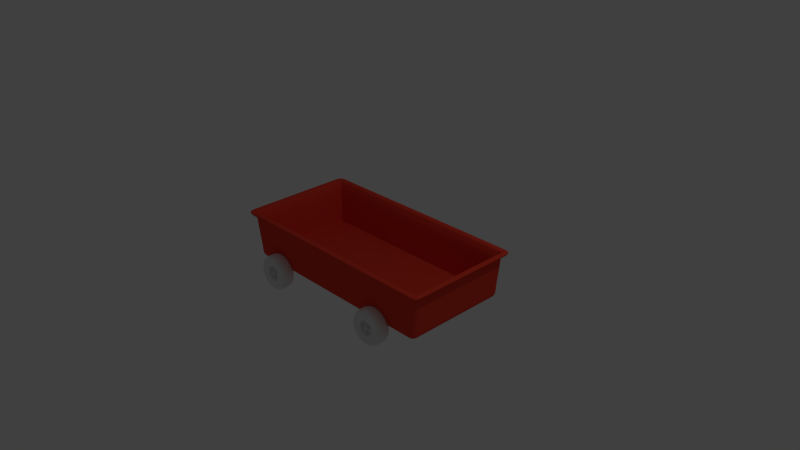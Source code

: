 # Source: wagon.blend  (saved by Blender 2.74.0; exported with 4.5.12 LTS)
import bpy
from mathutils import Matrix  # noqa: F401  (used for matrix-valued properties, if any)

bpy.ops.wm.read_factory_settings(use_empty=True)
scene = bpy.context.scene
scene.name = 'Scene'

# ---- collections
col_collection_1 = bpy.data.collections.new('Collection 1'); scene.collection.children.link(col_collection_1)

# ---- materials (node trees are filled in below, after node groups)
mat_material = bpy.data.materials.new('Material')
mat_material.alpha_threshold = 0.0
mat_material.use_transparent_shadow = False
mat_material.roughness = 0.5
mat_material.line_color = (0.0, 0.0, 0.0, 1.0)
mat_material_001 = bpy.data.materials.new('Material.001')
mat_material_001.alpha_threshold = 0.0
mat_material_001.use_transparent_shadow = False
mat_material_001.diffuse_color = (0.8, 0.05457, 0.02998, 1.0)
mat_material_001.roughness = 0.5

# ---- material node trees

# ---- world
world_world = bpy.data.worlds.new('World'); scene.world = world_world
world_world.color = (0.05088, 0.05088, 0.05088)
world_world.use_sun_shadow = False
world_world.sun_shadow_jitter_overblur = 0.0
world_world.cycles.sampling_method = 'MANUAL'
world_world.cycles.sample_map_resolution = 256

# ---- cameras
cam_camera = bpy.data.cameras.new('Camera')
cam_camera.clip_end = 100.0
cam_camera.lens = 35.0
cam_camera.sensor_width = 32.0
cam_camera.sensor_height = 18.0
cam_camera.ortho_scale = 7.314
cam_camera.dof.focus_distance = 0.0
cam_camera.dof.aperture_fstop = 128.0

# ---- lights
light_lamp = bpy.data.lights.new('Lamp', 'POINT')
light_lamp.transmission_factor = 0.0
light_lamp.cutoff_distance = 30.0
light_lamp.energy = 100.0
light_lamp.shadow_buffer_clip_start = 1.001
light_lamp.shadow_soft_size = 0.1
light_lamp.shadow_maximum_resolution = 0.006
light_lamp.use_absolute_resolution = True
light_lamp.cycles.use_multiple_importance_sampling = False

# ---- meshes
me_cylinder_009 = bpy.data.meshes.new('Cylinder.009')
me_cylinder_009.from_pydata([(-0.2378, 0.3536, -14.17), (-0.1285, 0.3363, -14.17), (-0.02997, 0.286, -14.17), (0.04825, 0.2078, -14.17), (0.09847, 0.1093, -14.17), (0.1158, 1.07e-06, -14.17), (0.09847, -0.1093, -14.17), (0.04825, -0.2078, -14.17), (-0.02997, -0.286, -14.17), (-0.1285, -0.3363, -14.17), (-0.2378, -0.3536, -14.17), (-0.3471, -0.3363, -14.17), (-0.4456, -0.286, -14.17), (-0.5238, -0.2078, -14.17), (-0.5741, -0.1093, -14.17), (-0.5914, 1.426e-06, -14.17), (-0.5741, 0.1093, -14.17), (-0.5238, 0.2078, -14.17), (-0.4456, 0.286, -14.17), (-0.3471, 0.3363, -14.17), (-0.2378, 0.3536, 0.0), (-0.1285, 0.3363, 0.0), (-0.02997, 0.286, 0.0), (0.04825, 0.2078, 0.0), (0.09847, 0.1093, 0.0), (0.1158, 1.092e-06, 0.0), (0.09847, -0.1093, 0.0), (0.04825, -0.2078, 0.0), (-0.02997, -0.286, 0.0), (-0.1285, -0.3363, 0.0), (-0.2378, -0.3536, 0.0), (-0.3471, -0.3363, 0.0), (-0.4456, -0.286, 0.0), (-0.5238, -0.2078, 0.0), (-0.5741, -0.1093, 0.0), (-0.5914, 1.448e-06, 0.0), (-0.5741, 0.1093, 0.0), (-0.5238, 0.2078, 0.0), (-0.4456, 0.286, 0.0), (-0.3471, 0.3363, 0.0), (-29.08, 0.3536, -14.17), (-28.97, 0.3363, -14.17), (-28.87, 0.286, -14.17), (-28.79, 0.2078, -14.17), (-28.74, 0.1093, -14.17), (-28.73, 1.07e-06, -14.17), (-28.74, -0.1093, -14.17), (-28.79, -0.2078, -14.17), (-28.87, -0.286, -14.17), (-28.97, -0.3363, -14.17), (-29.08, -0.3536, -14.17), (-29.19, -0.3363, -14.17), (-29.29, -0.286, -14.17), (-29.37, -0.2078, -14.17), (-29.42, -0.1093, -14.17), (-29.43, 1.426e-06, -14.17), (-29.42, 0.1093, -14.17), (-29.37, 0.2078, -14.17), (-29.29, 0.286, -14.17), (-29.19, 0.3363, -14.17), (-29.08, 0.3536, 0.0), (-28.97, 0.3363, 0.0), (-28.87, 0.286, 0.0), (-28.79, 0.2078, 0.0), (-28.74, 0.1093, 0.0), (-28.73, 1.092e-06, 0.0), (-28.74, -0.1093, 0.0), (-28.79, -0.2078, 0.0), (-28.87, -0.286, 0.0), (-28.97, -0.3363, 0.0), (-29.08, -0.3536, 0.0), (-29.19, -0.3363, 0.0), (-29.29, -0.286, 0.0), (-29.37, -0.2078, 0.0), (-29.42, -0.1093, 0.0), (-29.43, 1.448e-06, 0.0), (-29.42, 0.1093, 0.0), (-29.37, 0.2078, 0.0), (-29.29, 0.286, 0.0), (-29.19, 0.3363, 0.0)], [], [(0, 1, 2, 3, 4, 5, 6, 7, 8, 9, 10, 11, 12, 13, 14, 15, 16, 17, 18, 19), (18, 38, 39, 19), (19, 39, 20, 0), (17, 37, 38, 18), (16, 36, 37, 17), (15, 35, 36, 16), (14, 34, 35, 15), (13, 33, 34, 14), (12, 32, 33, 13), (11, 31, 32, 12), (10, 30, 31, 11), (9, 29, 30, 10), (8, 28, 29, 9), (7, 27, 28, 8), (6, 26, 27, 7), (5, 25, 26, 6), (4, 24, 25, 5), (3, 23, 24, 4), (2, 22, 23, 3), (1, 21, 22, 2), (0, 20, 21, 1), (40, 41, 42, 43, 44, 45, 46, 47, 48, 49, 50, 51, 52, 53, 54, 55, 56, 57, 58, 59), (58, 78, 79, 59), (59, 79, 60, 40), (57, 77, 78, 58), (56, 76, 77, 57), (55, 75, 76, 56), (54, 74, 75, 55), (53, 73, 74, 54), (52, 72, 73, 53), (51, 71, 72, 52), (50, 70, 71, 51), (49, 69, 70, 50), (48, 68, 69, 49), (47, 67, 68, 48), (46, 66, 67, 47), (45, 65, 66, 46), (44, 64, 65, 45), (43, 63, 64, 44), (42, 62, 63, 43), (41, 61, 62, 42), (40, 60, 61, 41)])
me_cylinder_009.use_remesh_preserve_volume = False
me_cylinder_009.use_remesh_preserve_attributes = False
me_cylinder_009.use_mirror_vertex_groups = False
me_cylinder_009.update()
me_cylinder_008 = bpy.data.meshes.new('Cylinder.008')
me_cylinder_008.from_pydata([(0.0, 1.0, -1.0), (0.309, 0.9511, -1.0), (0.5878, 0.809, -1.0), (0.809, 0.5878, -1.0), (0.9511, 0.309, -1.0), (1.0, -4.371e-08, -1.0), (0.9511, -0.309, -1.0), (0.809, -0.5878, -1.0), (0.5878, -0.809, -1.0), (0.309, -0.9511, -1.0), (-3.258e-07, -1.0, -1.0), (-0.309, -0.9511, -1.0), (-0.5878, -0.809, -1.0), (-0.809, -0.5878, -1.0), (-0.9511, -0.309, -1.0), (-1.0, 9.656e-07, -1.0), (-0.9511, 0.309, -1.0), (-0.809, 0.5878, -1.0), (-0.5878, 0.809, -1.0), (-0.309, 0.9511, -1.0), (-1.128e-08, 1.081, -0.4895), (0.3342, 1.028, -0.4895), (0.6356, 0.8749, -0.4895), (0.8749, 0.6356, -0.4895), (1.028, 0.3342, -0.4895), (1.081, -6.793e-08, -0.4895), (1.028, -0.3342, -0.4895), (0.8749, -0.6356, -0.4895), (0.6356, -0.8749, -0.4895), (0.3342, -1.028, -0.4895), (-3.637e-07, -1.081, -0.4895), (-0.3342, -1.028, -0.4895), (-0.6356, -0.8749, -0.4895), (-0.8749, -0.6356, -0.4895), (-1.028, -0.3342, -0.4895), (-1.081, 1.024e-06, -0.4895), (-1.028, 0.3342, -0.4895), (-0.8749, 0.6356, -0.4895), (-0.6356, 0.8749, -0.4895), (-0.3342, 1.028, -0.4895), (9.202e-09, 0.8417, -1.165), (0.2601, 0.8005, -1.165), (0.4947, 0.6809, -1.165), (0.6809, 0.4947, -1.165), (0.8005, 0.2601, -1.165), (0.8417, 1.438e-08, -1.165), (0.8005, -0.2601, -1.165), (0.6809, -0.4947, -1.165), (0.4947, -0.6809, -1.165), (0.2601, -0.8005, -1.165), (-2.65e-07, -0.8417, -1.165), (-0.2601, -0.8005, -1.165), (-0.4947, -0.6809, -1.165), (-0.6809, -0.4947, -1.165), (-0.8005, -0.2601, -1.165), (-0.8417, 8.639e-07, -1.165), (-0.8005, 0.2601, -1.165), (-0.6809, 0.4947, -1.165), (-0.4947, 0.6809, -1.165), (-0.2601, 0.8005, -1.165), (2.352e-08, 0.5509, -0.967), (0.1702, 0.524, -0.967), (0.3238, 0.4457, -0.967), (0.4457, 0.3238, -0.967), (0.524, 0.1702, -0.967), (0.5509, 1.116e-07, -0.967), (0.524, -0.1702, -0.967), (0.4457, -0.3238, -0.967), (0.3238, -0.4457, -0.967), (0.1702, -0.524, -0.967), (-1.56e-07, -0.5509, -0.967), (-0.1702, -0.524, -0.967), (-0.3238, -0.4457, -0.967), (-0.4457, -0.3238, -0.967), (-0.524, -0.1702, -0.967), (-0.5509, 6.676e-07, -0.967), (-0.524, 0.1702, -0.967), (-0.4457, 0.3238, -0.967), (-0.3238, 0.4457, -0.967), (-0.1702, 0.524, -0.967), (-1.128e-08, 1.081, -5.96e-08), (0.3342, 1.028, -5.96e-08), (0.6356, 0.8749, -5.96e-08), (0.8749, 0.6356, -2.98e-08), (1.028, 0.3342, -2.98e-08), (1.081, -7.178e-08, 0.0), (1.028, -0.3342, 2.98e-08), (0.8749, -0.6356, 2.98e-08), (0.6356, -0.8749, 5.96e-08), (0.3342, -1.028, 5.96e-08), (-3.637e-07, -1.081, 5.96e-08), (-0.3342, -1.028, 5.96e-08), (-0.6356, -0.8749, 5.96e-08), (-0.8749, -0.6356, 2.98e-08), (-1.028, -0.3342, 2.98e-08), (-1.081, 1.02e-06, 0.0), (-1.028, 0.3342, -2.98e-08), (-0.8749, 0.6356, -2.98e-08), (-0.6356, 0.8749, -5.96e-08), (-0.3342, 1.028, -5.96e-08)], [], [(16, 17, 57, 56), (18, 38, 39, 19), (19, 39, 20, 0), (17, 37, 38, 18), (16, 36, 37, 17), (15, 35, 36, 16), (14, 34, 35, 15), (13, 33, 34, 14), (12, 32, 33, 13), (11, 31, 32, 12), (10, 30, 31, 11), (9, 29, 30, 10), (8, 28, 29, 9), (7, 27, 28, 8), (6, 26, 27, 7), (5, 25, 26, 6), (4, 24, 25, 5), (3, 23, 24, 4), (2, 22, 23, 3), (1, 21, 22, 2), (0, 20, 21, 1), (59, 40, 60, 79), (5, 6, 46, 45), (19, 0, 40, 59), (8, 9, 49, 48), (11, 12, 52, 51), (3, 4, 44, 43), (14, 15, 55, 54), (17, 18, 58, 57), (6, 7, 47, 46), (9, 10, 50, 49), (1, 2, 42, 41), (12, 13, 53, 52), (4, 5, 45, 44), (15, 16, 56, 55), (18, 19, 59, 58), (0, 1, 41, 40), (7, 8, 48, 47), (10, 11, 51, 50), (2, 3, 43, 42), (13, 14, 54, 53), (48, 49, 69, 68), (57, 58, 78, 77), (46, 47, 67, 66), (44, 45, 65, 64), (55, 56, 76, 75), (42, 43, 63, 62), (53, 54, 74, 73), (40, 41, 61, 60), (51, 52, 72, 71), (49, 50, 70, 69), (58, 59, 79, 78), (47, 48, 68, 67), (56, 57, 77, 76), (45, 46, 66, 65), (43, 44, 64, 63), (54, 55, 75, 74), (41, 42, 62, 61), (52, 53, 73, 72), (50, 51, 71, 70), (20, 80, 81, 21), (21, 81, 82, 22), (22, 82, 83, 23), (23, 83, 84, 24), (24, 84, 85, 25), (25, 85, 86, 26), (26, 86, 87, 27), (27, 87, 88, 28), (28, 88, 89, 29), (29, 89, 90, 30), (30, 90, 91, 31), (31, 91, 92, 32), (32, 92, 93, 33), (33, 93, 94, 34), (34, 94, 95, 35), (35, 95, 96, 36), (36, 96, 97, 37), (37, 97, 98, 38), (39, 99, 80, 20), (38, 98, 99, 39)])
me_cylinder_008.polygons.foreach_set('use_smooth', [True] * 80)
me_cylinder_008.use_remesh_preserve_volume = False
me_cylinder_008.use_remesh_preserve_attributes = False
me_cylinder_008.use_mirror_vertex_groups = False
me_cylinder_008.update()
me_cylinder_007 = bpy.data.meshes.new('Cylinder.007')
me_cylinder_007.from_pydata([(2.352e-08, 0.5509, -0.967), (0.1702, 0.524, -0.967), (0.3238, 0.4457, -0.967), (0.4457, 0.3238, -0.967), (0.524, 0.1702, -0.967), (0.5509, 1.116e-07, -0.967), (0.524, -0.1702, -0.967), (0.4457, -0.3238, -0.967), (0.3238, -0.4457, -0.967), (0.1702, -0.524, -0.967), (-1.56e-07, -0.5509, -0.967), (-0.1702, -0.524, -0.967), (-0.3238, -0.4457, -0.967), (-0.4457, -0.3238, -0.967), (-0.524, -0.1702, -0.967), (-0.5509, 6.676e-07, -0.967), (-0.524, 0.1702, -0.967), (-0.4457, 0.3238, -0.967), (-0.3238, 0.4457, -0.967), (-0.1702, 0.524, -0.967), (2.412e-08, 0.4697, -0.9511), (0.1451, 0.4467, -0.9511), (0.2761, 0.38, -0.9511), (0.38, 0.2761, -0.9511), (0.4467, 0.1451, -0.9511), (0.4697, 1.404e-07, -0.9511), (0.4467, -0.1451, -0.9511), (0.38, -0.2761, -0.9511), (0.2761, -0.38, -0.9511), (0.1451, -0.4467, -0.9511), (-1.289e-07, -0.4697, -0.9511), (-0.1451, -0.4467, -0.9511), (-0.2761, -0.38, -0.9511), (-0.38, -0.2761, -0.9511), (-0.4467, -0.1451, -0.9511), (-0.4697, 6.144e-07, -0.9511), (-0.4467, 0.1451, -0.9511), (-0.38, 0.2761, -0.9511), (-0.2761, 0.38, -0.9511), (-0.1451, 0.4467, -0.9511), (2.412e-08, 0.4697, -0.8159), (0.1451, 0.4467, -0.8159), (0.2761, 0.38, -0.8159), (0.38, 0.2761, -0.8159), (0.4467, 0.1451, -0.8159), (0.4697, 1.363e-07, -0.8159), (0.4467, -0.1451, -0.8159), (0.38, -0.2761, -0.8159), (0.2761, -0.38, -0.8159), (0.1451, -0.4467, -0.8159), (-1.289e-07, -0.4697, -0.8159), (-0.1451, -0.4467, -0.8159), (-0.2761, -0.38, -0.8159), (-0.38, -0.2761, -0.8159), (-0.4467, -0.1451, -0.8159), (-0.4697, 6.104e-07, -0.8159), (-0.4467, 0.1451, -0.8159), (-0.38, 0.2761, -0.8159), (-0.2761, 0.38, -0.8159), (-0.1451, 0.4467, -0.8159), (2.856e-08, 0.3991, -0.7403), (0.1233, 0.3795, -0.7403), (0.2346, 0.3228, -0.7403), (0.3228, 0.2346, -0.7403), (0.3795, 0.1233, -0.7403), (0.3991, 1.6e-07, -0.7403), (0.3795, -0.1233, -0.7403), (0.3228, -0.2346, -0.7403), (0.2346, -0.3228, -0.7403), (0.1233, -0.3795, -0.7403), (-1.015e-07, -0.3991, -0.7403), (-0.1233, -0.3795, -0.7403), (-0.2346, -0.3228, -0.7403), (-0.3228, -0.2346, -0.7403), (-0.3795, -0.1233, -0.7403), (-0.3991, 5.627e-07, -0.7403), (-0.3795, 0.1233, -0.7403), (-0.3228, 0.2346, -0.7403), (-0.2346, 0.3228, -0.7403), (-0.1233, 0.3795, -0.7403), (2.856e-08, 0.3991, -0.4338), (0.1233, 0.3795, -0.4338), (0.2346, 0.3228, -0.4338), (0.3228, 0.2346, -0.4338), (0.3795, 0.1233, -0.4338), (0.3991, 1.508e-07, -0.4338), (0.3795, -0.1233, -0.4338), (0.3228, -0.2346, -0.4338), (0.2346, -0.3228, -0.4338), (0.1233, -0.3795, -0.4338), (-1.015e-07, -0.3991, -0.4338), (-0.1233, -0.3795, -0.4338), (-0.2346, -0.3228, -0.4338), (-0.3228, -0.2346, -0.4338), (-0.3795, -0.1233, -0.4338), (-0.3991, 5.536e-07, -0.4338), (-0.3795, 0.1233, -0.4338), (-0.3228, 0.2346, -0.4338), (-0.2346, 0.3228, -0.4338), (-0.1233, 0.3795, -0.4338), (5.93e-08, 0.1539, -0.4338), (0.04757, 0.1464, -0.4338), (0.09049, 0.1245, -0.4338), (0.1245, 0.09049, -0.4338), (0.1464, 0.04757, -0.4338), (0.1539, 2.339e-07, -0.4338), (0.1464, -0.04757, -0.4338), (0.1245, -0.09049, -0.4338), (0.09049, -0.1245, -0.4338), (0.04757, -0.1464, -0.4338), (9.136e-09, -0.1539, -0.4338), (-0.04757, -0.1464, -0.4338), (-0.09049, -0.1245, -0.4338), (-0.1245, -0.09049, -0.4338), (-0.1464, -0.04757, -0.4338), (-0.1539, 3.893e-07, -0.4338), (-0.1464, 0.04757, -0.4338), (-0.1245, 0.09049, -0.4338), (-0.09049, 0.1245, -0.4338), (-0.04757, 0.1464, -0.4338), (5.93e-08, 0.1539, -0.5415), (0.04757, 0.1464, -0.5415), (0.09049, 0.1245, -0.5415), (0.1245, 0.09049, -0.5415), (0.1464, 0.04757, -0.5415), (0.1539, 2.371e-07, -0.5415), (0.1464, -0.04757, -0.5415), (0.1245, -0.09049, -0.5415), (0.09049, -0.1245, -0.5415), (0.04757, -0.1464, -0.5415), (9.136e-09, -0.1539, -0.5415), (-0.04757, -0.1464, -0.5415), (-0.09049, -0.1245, -0.5415), (-0.1245, -0.09049, -0.5415), (-0.1464, -0.04757, -0.5415), (-0.1539, 3.925e-07, -0.5415), (-0.1464, 0.04757, -0.5415), (-0.1245, 0.09049, -0.5415), (-0.09049, 0.1245, -0.5415), (-0.04757, 0.1464, -0.5415), (6.073e-08, 0.1165, -0.5415), (0.03599, 0.1108, -0.5415), (0.06846, 0.09422, -0.5415), (0.09422, 0.06846, -0.5415), (0.1108, 0.03599, -0.5415), (0.1165, 2.498e-07, -0.5415), (0.1108, -0.03599, -0.5415), (0.09422, -0.06846, -0.5415), (0.06846, -0.09422, -0.5415), (0.03599, -0.1108, -0.5415), (2.278e-08, -0.1165, -0.5415), (-0.03599, -0.1108, -0.5415), (-0.06846, -0.09422, -0.5415), (-0.09422, -0.06846, -0.5415), (-0.1108, -0.03599, -0.5415), (-0.1165, 3.673e-07, -0.5415), (-0.1108, 0.03599, -0.5415), (-0.09422, 0.06846, -0.5415), (-0.06846, 0.09422, -0.5415), (-0.03599, 0.1108, -0.5415), (6.073e-08, 0.1165, -0.6774), (0.03599, 0.1108, -0.6774), (0.06846, 0.09422, -0.6774), (0.09422, 0.06846, -0.6774), (0.1108, 0.03599, -0.6774), (0.1165, 2.538e-07, -0.6774), (0.1108, -0.03599, -0.6774), (0.09422, -0.06846, -0.6774), (0.06846, -0.09422, -0.6774), (0.03599, -0.1108, -0.6774), (2.278e-08, -0.1165, -0.6774), (-0.03599, -0.1108, -0.6774), (-0.06846, -0.09422, -0.6774), (-0.09422, -0.06846, -0.6774), (-0.1108, -0.03599, -0.6774), (-0.1165, 3.714e-07, -0.6774), (-0.1108, 0.03599, -0.6774), (-0.09422, 0.06846, -0.6774), (-0.06846, 0.09422, -0.6774), (-0.03599, 0.1108, -0.6774)], [], [(1, 2, 22, 21), (36, 37, 57, 56), (12, 13, 33, 32), (10, 11, 31, 30), (19, 0, 20, 39), (8, 9, 29, 28), (17, 18, 38, 37), (6, 7, 27, 26), (4, 5, 25, 24), (15, 16, 36, 35), (2, 3, 23, 22), (13, 14, 34, 33), (0, 1, 21, 20), (11, 12, 32, 31), (9, 10, 30, 29), (18, 19, 39, 38), (7, 8, 28, 27), (16, 17, 37, 36), (5, 6, 26, 25), (3, 4, 24, 23), (14, 15, 35, 34), (49, 50, 70, 69), (25, 26, 46, 45), (23, 24, 44, 43), (34, 35, 55, 54), (21, 22, 42, 41), (32, 33, 53, 52), (30, 31, 51, 50), (39, 20, 40, 59), (28, 29, 49, 48), (37, 38, 58, 57), (26, 27, 47, 46), (24, 25, 45, 44), (35, 36, 56, 55), (22, 23, 43, 42), (33, 34, 54, 53), (20, 21, 41, 40), (31, 32, 52, 51), (29, 30, 50, 49), (38, 39, 59, 58), (27, 28, 48, 47), (62, 63, 83, 82), (58, 59, 79, 78), (47, 48, 68, 67), (56, 57, 77, 76), (45, 46, 66, 65), (43, 44, 64, 63), (54, 55, 75, 74), (41, 42, 62, 61), (52, 53, 73, 72), (50, 51, 71, 70), (59, 40, 60, 79), (48, 49, 69, 68), (57, 58, 78, 77), (46, 47, 67, 66), (44, 45, 65, 64), (55, 56, 76, 75), (42, 43, 63, 62), (53, 54, 74, 73), (40, 41, 61, 60), (51, 52, 72, 71), (89, 90, 110, 109), (73, 74, 94, 93), (60, 61, 81, 80), (71, 72, 92, 91), (69, 70, 90, 89), (78, 79, 99, 98), (67, 68, 88, 87), (76, 77, 97, 96), (65, 66, 86, 85), (63, 64, 84, 83), (74, 75, 95, 94), (61, 62, 82, 81), (72, 73, 93, 92), (70, 71, 91, 90), (79, 60, 80, 99), (68, 69, 89, 88), (77, 78, 98, 97), (66, 67, 87, 86), (64, 65, 85, 84), (75, 76, 96, 95), (103, 104, 124, 123), (98, 99, 119, 118), (87, 88, 108, 107), (96, 97, 117, 116), (85, 86, 106, 105), (83, 84, 104, 103), (94, 95, 115, 114), (81, 82, 102, 101), (92, 93, 113, 112), (90, 91, 111, 110), (99, 80, 100, 119), (88, 89, 109, 108), (97, 98, 118, 117), (86, 87, 107, 106), (84, 85, 105, 104), (95, 96, 116, 115), (82, 83, 103, 102), (93, 94, 114, 113), (80, 81, 101, 100), (91, 92, 112, 111), (138, 139, 159, 158), (114, 115, 135, 134), (101, 102, 122, 121), (112, 113, 133, 132), (110, 111, 131, 130), (119, 100, 120, 139), (108, 109, 129, 128), (117, 118, 138, 137), (106, 107, 127, 126), (104, 105, 125, 124), (115, 116, 136, 135), (102, 103, 123, 122), (113, 114, 134, 133), (100, 101, 121, 120), (111, 112, 132, 131), (109, 110, 130, 129), (118, 119, 139, 138), (107, 108, 128, 127), (116, 117, 137, 136), (105, 106, 126, 125), (140, 141, 161, 160), (127, 128, 148, 147), (136, 137, 157, 156), (125, 126, 146, 145), (123, 124, 144, 143), (134, 135, 155, 154), (121, 122, 142, 141), (132, 133, 153, 152), (130, 131, 151, 150), (139, 120, 140, 159), (128, 129, 149, 148), (137, 138, 158, 157), (126, 127, 147, 146), (124, 125, 145, 144), (135, 136, 156, 155), (122, 123, 143, 142), (133, 134, 154, 153), (120, 121, 141, 140), (131, 132, 152, 151), (129, 130, 150, 149), (160, 161, 162, 163, 164, 165, 166, 167, 168, 169, 170, 171, 172, 173, 174, 175, 176, 177, 178, 179), (151, 152, 172, 171), (149, 150, 170, 169), (158, 159, 179, 178), (147, 148, 168, 167), (156, 157, 177, 176), (145, 146, 166, 165), (143, 144, 164, 163), (154, 155, 175, 174), (141, 142, 162, 161), (152, 153, 173, 172), (150, 151, 171, 170), (159, 140, 160, 179), (148, 149, 169, 168), (157, 158, 178, 177), (146, 147, 167, 166), (144, 145, 165, 164), (155, 156, 176, 175), (142, 143, 163, 162), (153, 154, 174, 173)])
me_cylinder_007.polygons.foreach_set('use_smooth', [True] * 161)
me_cylinder_007.use_remesh_preserve_volume = False
me_cylinder_007.use_remesh_preserve_attributes = False
me_cylinder_007.use_mirror_vertex_groups = False
me_cylinder_007.update()
me_cylinder_006 = bpy.data.meshes.new('Cylinder.006')
me_cylinder_006.from_pydata([(2.352e-08, 0.5509, -0.967), (0.1702, 0.524, -0.967), (0.3238, 0.4457, -0.967), (0.4457, 0.3238, -0.967), (0.524, 0.1702, -0.967), (0.5509, 1.116e-07, -0.967), (0.524, -0.1702, -0.967), (0.4457, -0.3238, -0.967), (0.3238, -0.4457, -0.967), (0.1702, -0.524, -0.967), (-1.56e-07, -0.5509, -0.967), (-0.1702, -0.524, -0.967), (-0.3238, -0.4457, -0.967), (-0.4457, -0.3238, -0.967), (-0.524, -0.1702, -0.967), (-0.5509, 6.676e-07, -0.967), (-0.524, 0.1702, -0.967), (-0.4457, 0.3238, -0.967), (-0.3238, 0.4457, -0.967), (-0.1702, 0.524, -0.967), (2.412e-08, 0.4697, -0.9511), (0.1451, 0.4467, -0.9511), (0.2761, 0.38, -0.9511), (0.38, 0.2761, -0.9511), (0.4467, 0.1451, -0.9511), (0.4697, 1.404e-07, -0.9511), (0.4467, -0.1451, -0.9511), (0.38, -0.2761, -0.9511), (0.2761, -0.38, -0.9511), (0.1451, -0.4467, -0.9511), (-1.289e-07, -0.4697, -0.9511), (-0.1451, -0.4467, -0.9511), (-0.2761, -0.38, -0.9511), (-0.38, -0.2761, -0.9511), (-0.4467, -0.1451, -0.9511), (-0.4697, 6.144e-07, -0.9511), (-0.4467, 0.1451, -0.9511), (-0.38, 0.2761, -0.9511), (-0.2761, 0.38, -0.9511), (-0.1451, 0.4467, -0.9511), (2.412e-08, 0.4697, -0.8159), (0.1451, 0.4467, -0.8159), (0.2761, 0.38, -0.8159), (0.38, 0.2761, -0.8159), (0.4467, 0.1451, -0.8159), (0.4697, 1.363e-07, -0.8159), (0.4467, -0.1451, -0.8159), (0.38, -0.2761, -0.8159), (0.2761, -0.38, -0.8159), (0.1451, -0.4467, -0.8159), (-1.289e-07, -0.4697, -0.8159), (-0.1451, -0.4467, -0.8159), (-0.2761, -0.38, -0.8159), (-0.38, -0.2761, -0.8159), (-0.4467, -0.1451, -0.8159), (-0.4697, 6.104e-07, -0.8159), (-0.4467, 0.1451, -0.8159), (-0.38, 0.2761, -0.8159), (-0.2761, 0.38, -0.8159), (-0.1451, 0.4467, -0.8159), (2.856e-08, 0.3991, -0.7403), (0.1233, 0.3795, -0.7403), (0.2346, 0.3228, -0.7403), (0.3228, 0.2346, -0.7403), (0.3795, 0.1233, -0.7403), (0.3991, 1.6e-07, -0.7403), (0.3795, -0.1233, -0.7403), (0.3228, -0.2346, -0.7403), (0.2346, -0.3228, -0.7403), (0.1233, -0.3795, -0.7403), (-1.015e-07, -0.3991, -0.7403), (-0.1233, -0.3795, -0.7403), (-0.2346, -0.3228, -0.7403), (-0.3228, -0.2346, -0.7403), (-0.3795, -0.1233, -0.7403), (-0.3991, 5.627e-07, -0.7403), (-0.3795, 0.1233, -0.7403), (-0.3228, 0.2346, -0.7403), (-0.2346, 0.3228, -0.7403), (-0.1233, 0.3795, -0.7403), (2.856e-08, 0.3991, -0.4338), (0.1233, 0.3795, -0.4338), (0.2346, 0.3228, -0.4338), (0.3228, 0.2346, -0.4338), (0.3795, 0.1233, -0.4338), (0.3991, 1.508e-07, -0.4338), (0.3795, -0.1233, -0.4338), (0.3228, -0.2346, -0.4338), (0.2346, -0.3228, -0.4338), (0.1233, -0.3795, -0.4338), (-1.015e-07, -0.3991, -0.4338), (-0.1233, -0.3795, -0.4338), (-0.2346, -0.3228, -0.4338), (-0.3228, -0.2346, -0.4338), (-0.3795, -0.1233, -0.4338), (-0.3991, 5.536e-07, -0.4338), (-0.3795, 0.1233, -0.4338), (-0.3228, 0.2346, -0.4338), (-0.2346, 0.3228, -0.4338), (-0.1233, 0.3795, -0.4338), (5.93e-08, 0.1539, -0.4338), (0.04757, 0.1464, -0.4338), (0.09049, 0.1245, -0.4338), (0.1245, 0.09049, -0.4338), (0.1464, 0.04757, -0.4338), (0.1539, 2.339e-07, -0.4338), (0.1464, -0.04757, -0.4338), (0.1245, -0.09049, -0.4338), (0.09049, -0.1245, -0.4338), (0.04757, -0.1464, -0.4338), (9.136e-09, -0.1539, -0.4338), (-0.04757, -0.1464, -0.4338), (-0.09049, -0.1245, -0.4338), (-0.1245, -0.09049, -0.4338), (-0.1464, -0.04757, -0.4338), (-0.1539, 3.893e-07, -0.4338), (-0.1464, 0.04757, -0.4338), (-0.1245, 0.09049, -0.4338), (-0.09049, 0.1245, -0.4338), (-0.04757, 0.1464, -0.4338), (5.93e-08, 0.1539, -0.5415), (0.04757, 0.1464, -0.5415), (0.09049, 0.1245, -0.5415), (0.1245, 0.09049, -0.5415), (0.1464, 0.04757, -0.5415), (0.1539, 2.371e-07, -0.5415), (0.1464, -0.04757, -0.5415), (0.1245, -0.09049, -0.5415), (0.09049, -0.1245, -0.5415), (0.04757, -0.1464, -0.5415), (9.136e-09, -0.1539, -0.5415), (-0.04757, -0.1464, -0.5415), (-0.09049, -0.1245, -0.5415), (-0.1245, -0.09049, -0.5415), (-0.1464, -0.04757, -0.5415), (-0.1539, 3.925e-07, -0.5415), (-0.1464, 0.04757, -0.5415), (-0.1245, 0.09049, -0.5415), (-0.09049, 0.1245, -0.5415), (-0.04757, 0.1464, -0.5415), (6.073e-08, 0.1165, -0.5415), (0.03599, 0.1108, -0.5415), (0.06846, 0.09422, -0.5415), (0.09422, 0.06846, -0.5415), (0.1108, 0.03599, -0.5415), (0.1165, 2.498e-07, -0.5415), (0.1108, -0.03599, -0.5415), (0.09422, -0.06846, -0.5415), (0.06846, -0.09422, -0.5415), (0.03599, -0.1108, -0.5415), (2.278e-08, -0.1165, -0.5415), (-0.03599, -0.1108, -0.5415), (-0.06846, -0.09422, -0.5415), (-0.09422, -0.06846, -0.5415), (-0.1108, -0.03599, -0.5415), (-0.1165, 3.673e-07, -0.5415), (-0.1108, 0.03599, -0.5415), (-0.09422, 0.06846, -0.5415), (-0.06846, 0.09422, -0.5415), (-0.03599, 0.1108, -0.5415), (6.073e-08, 0.1165, -0.6774), (0.03599, 0.1108, -0.6774), (0.06846, 0.09422, -0.6774), (0.09422, 0.06846, -0.6774), (0.1108, 0.03599, -0.6774), (0.1165, 2.538e-07, -0.6774), (0.1108, -0.03599, -0.6774), (0.09422, -0.06846, -0.6774), (0.06846, -0.09422, -0.6774), (0.03599, -0.1108, -0.6774), (2.278e-08, -0.1165, -0.6774), (-0.03599, -0.1108, -0.6774), (-0.06846, -0.09422, -0.6774), (-0.09422, -0.06846, -0.6774), (-0.1108, -0.03599, -0.6774), (-0.1165, 3.714e-07, -0.6774), (-0.1108, 0.03599, -0.6774), (-0.09422, 0.06846, -0.6774), (-0.06846, 0.09422, -0.6774), (-0.03599, 0.1108, -0.6774)], [], [(1, 2, 22, 21), (36, 37, 57, 56), (12, 13, 33, 32), (10, 11, 31, 30), (19, 0, 20, 39), (8, 9, 29, 28), (17, 18, 38, 37), (6, 7, 27, 26), (4, 5, 25, 24), (15, 16, 36, 35), (2, 3, 23, 22), (13, 14, 34, 33), (0, 1, 21, 20), (11, 12, 32, 31), (9, 10, 30, 29), (18, 19, 39, 38), (7, 8, 28, 27), (16, 17, 37, 36), (5, 6, 26, 25), (3, 4, 24, 23), (14, 15, 35, 34), (49, 50, 70, 69), (25, 26, 46, 45), (23, 24, 44, 43), (34, 35, 55, 54), (21, 22, 42, 41), (32, 33, 53, 52), (30, 31, 51, 50), (39, 20, 40, 59), (28, 29, 49, 48), (37, 38, 58, 57), (26, 27, 47, 46), (24, 25, 45, 44), (35, 36, 56, 55), (22, 23, 43, 42), (33, 34, 54, 53), (20, 21, 41, 40), (31, 32, 52, 51), (29, 30, 50, 49), (38, 39, 59, 58), (27, 28, 48, 47), (62, 63, 83, 82), (58, 59, 79, 78), (47, 48, 68, 67), (56, 57, 77, 76), (45, 46, 66, 65), (43, 44, 64, 63), (54, 55, 75, 74), (41, 42, 62, 61), (52, 53, 73, 72), (50, 51, 71, 70), (59, 40, 60, 79), (48, 49, 69, 68), (57, 58, 78, 77), (46, 47, 67, 66), (44, 45, 65, 64), (55, 56, 76, 75), (42, 43, 63, 62), (53, 54, 74, 73), (40, 41, 61, 60), (51, 52, 72, 71), (89, 90, 110, 109), (73, 74, 94, 93), (60, 61, 81, 80), (71, 72, 92, 91), (69, 70, 90, 89), (78, 79, 99, 98), (67, 68, 88, 87), (76, 77, 97, 96), (65, 66, 86, 85), (63, 64, 84, 83), (74, 75, 95, 94), (61, 62, 82, 81), (72, 73, 93, 92), (70, 71, 91, 90), (79, 60, 80, 99), (68, 69, 89, 88), (77, 78, 98, 97), (66, 67, 87, 86), (64, 65, 85, 84), (75, 76, 96, 95), (103, 104, 124, 123), (98, 99, 119, 118), (87, 88, 108, 107), (96, 97, 117, 116), (85, 86, 106, 105), (83, 84, 104, 103), (94, 95, 115, 114), (81, 82, 102, 101), (92, 93, 113, 112), (90, 91, 111, 110), (99, 80, 100, 119), (88, 89, 109, 108), (97, 98, 118, 117), (86, 87, 107, 106), (84, 85, 105, 104), (95, 96, 116, 115), (82, 83, 103, 102), (93, 94, 114, 113), (80, 81, 101, 100), (91, 92, 112, 111), (138, 139, 159, 158), (114, 115, 135, 134), (101, 102, 122, 121), (112, 113, 133, 132), (110, 111, 131, 130), (119, 100, 120, 139), (108, 109, 129, 128), (117, 118, 138, 137), (106, 107, 127, 126), (104, 105, 125, 124), (115, 116, 136, 135), (102, 103, 123, 122), (113, 114, 134, 133), (100, 101, 121, 120), (111, 112, 132, 131), (109, 110, 130, 129), (118, 119, 139, 138), (107, 108, 128, 127), (116, 117, 137, 136), (105, 106, 126, 125), (140, 141, 161, 160), (127, 128, 148, 147), (136, 137, 157, 156), (125, 126, 146, 145), (123, 124, 144, 143), (134, 135, 155, 154), (121, 122, 142, 141), (132, 133, 153, 152), (130, 131, 151, 150), (139, 120, 140, 159), (128, 129, 149, 148), (137, 138, 158, 157), (126, 127, 147, 146), (124, 125, 145, 144), (135, 136, 156, 155), (122, 123, 143, 142), (133, 134, 154, 153), (120, 121, 141, 140), (131, 132, 152, 151), (129, 130, 150, 149), (160, 161, 162, 163, 164, 165, 166, 167, 168, 169, 170, 171, 172, 173, 174, 175, 176, 177, 178, 179), (151, 152, 172, 171), (149, 150, 170, 169), (158, 159, 179, 178), (147, 148, 168, 167), (156, 157, 177, 176), (145, 146, 166, 165), (143, 144, 164, 163), (154, 155, 175, 174), (141, 142, 162, 161), (152, 153, 173, 172), (150, 151, 171, 170), (159, 140, 160, 179), (148, 149, 169, 168), (157, 158, 178, 177), (146, 147, 167, 166), (144, 145, 165, 164), (155, 156, 176, 175), (142, 143, 163, 162), (153, 154, 174, 173)])
me_cylinder_006.polygons.foreach_set('use_smooth', [True] * 161)
me_cylinder_006.use_remesh_preserve_volume = False
me_cylinder_006.use_remesh_preserve_attributes = False
me_cylinder_006.use_mirror_vertex_groups = False
me_cylinder_006.update()
me_cylinder_005 = bpy.data.meshes.new('Cylinder.005')
me_cylinder_005.from_pydata([(0.0, 1.0, -1.0), (0.309, 0.9511, -1.0), (0.5878, 0.809, -1.0), (0.809, 0.5878, -1.0), (0.9511, 0.309, -1.0), (1.0, -4.371e-08, -1.0), (0.9511, -0.309, -1.0), (0.809, -0.5878, -1.0), (0.5878, -0.809, -1.0), (0.309, -0.9511, -1.0), (-3.258e-07, -1.0, -1.0), (-0.309, -0.9511, -1.0), (-0.5878, -0.809, -1.0), (-0.809, -0.5878, -1.0), (-0.9511, -0.309, -1.0), (-1.0, 9.656e-07, -1.0), (-0.9511, 0.309, -1.0), (-0.809, 0.5878, -1.0), (-0.5878, 0.809, -1.0), (-0.309, 0.9511, -1.0), (-1.128e-08, 1.081, -0.4895), (0.3342, 1.028, -0.4895), (0.6356, 0.8749, -0.4895), (0.8749, 0.6356, -0.4895), (1.028, 0.3342, -0.4895), (1.081, -6.793e-08, -0.4895), (1.028, -0.3342, -0.4895), (0.8749, -0.6356, -0.4895), (0.6356, -0.8749, -0.4895), (0.3342, -1.028, -0.4895), (-3.637e-07, -1.081, -0.4895), (-0.3342, -1.028, -0.4895), (-0.6356, -0.8749, -0.4895), (-0.8749, -0.6356, -0.4895), (-1.028, -0.3342, -0.4895), (-1.081, 1.024e-06, -0.4895), (-1.028, 0.3342, -0.4895), (-0.8749, 0.6356, -0.4895), (-0.6356, 0.8749, -0.4895), (-0.3342, 1.028, -0.4895), (9.202e-09, 0.8417, -1.165), (0.2601, 0.8005, -1.165), (0.4947, 0.6809, -1.165), (0.6809, 0.4947, -1.165), (0.8005, 0.2601, -1.165), (0.8417, 1.438e-08, -1.165), (0.8005, -0.2601, -1.165), (0.6809, -0.4947, -1.165), (0.4947, -0.6809, -1.165), (0.2601, -0.8005, -1.165), (-2.65e-07, -0.8417, -1.165), (-0.2601, -0.8005, -1.165), (-0.4947, -0.6809, -1.165), (-0.6809, -0.4947, -1.165), (-0.8005, -0.2601, -1.165), (-0.8417, 8.639e-07, -1.165), (-0.8005, 0.2601, -1.165), (-0.6809, 0.4947, -1.165), (-0.4947, 0.6809, -1.165), (-0.2601, 0.8005, -1.165), (2.352e-08, 0.5509, -0.967), (0.1702, 0.524, -0.967), (0.3238, 0.4457, -0.967), (0.4457, 0.3238, -0.967), (0.524, 0.1702, -0.967), (0.5509, 1.116e-07, -0.967), (0.524, -0.1702, -0.967), (0.4457, -0.3238, -0.967), (0.3238, -0.4457, -0.967), (0.1702, -0.524, -0.967), (-1.56e-07, -0.5509, -0.967), (-0.1702, -0.524, -0.967), (-0.3238, -0.4457, -0.967), (-0.4457, -0.3238, -0.967), (-0.524, -0.1702, -0.967), (-0.5509, 6.676e-07, -0.967), (-0.524, 0.1702, -0.967), (-0.4457, 0.3238, -0.967), (-0.3238, 0.4457, -0.967), (-0.1702, 0.524, -0.967), (-1.128e-08, 1.081, -5.96e-08), (0.3342, 1.028, -5.96e-08), (0.6356, 0.8749, -5.96e-08), (0.8749, 0.6356, -2.98e-08), (1.028, 0.3342, -2.98e-08), (1.081, -7.178e-08, 0.0), (1.028, -0.3342, 2.98e-08), (0.8749, -0.6356, 2.98e-08), (0.6356, -0.8749, 5.96e-08), (0.3342, -1.028, 5.96e-08), (-3.637e-07, -1.081, 5.96e-08), (-0.3342, -1.028, 5.96e-08), (-0.6356, -0.8749, 5.96e-08), (-0.8749, -0.6356, 2.98e-08), (-1.028, -0.3342, 2.98e-08), (-1.081, 1.02e-06, 0.0), (-1.028, 0.3342, -2.98e-08), (-0.8749, 0.6356, -2.98e-08), (-0.6356, 0.8749, -5.96e-08), (-0.3342, 1.028, -5.96e-08)], [], [(16, 17, 57, 56), (18, 38, 39, 19), (19, 39, 20, 0), (17, 37, 38, 18), (16, 36, 37, 17), (15, 35, 36, 16), (14, 34, 35, 15), (13, 33, 34, 14), (12, 32, 33, 13), (11, 31, 32, 12), (10, 30, 31, 11), (9, 29, 30, 10), (8, 28, 29, 9), (7, 27, 28, 8), (6, 26, 27, 7), (5, 25, 26, 6), (4, 24, 25, 5), (3, 23, 24, 4), (2, 22, 23, 3), (1, 21, 22, 2), (0, 20, 21, 1), (59, 40, 60, 79), (5, 6, 46, 45), (19, 0, 40, 59), (8, 9, 49, 48), (11, 12, 52, 51), (3, 4, 44, 43), (14, 15, 55, 54), (17, 18, 58, 57), (6, 7, 47, 46), (9, 10, 50, 49), (1, 2, 42, 41), (12, 13, 53, 52), (4, 5, 45, 44), (15, 16, 56, 55), (18, 19, 59, 58), (0, 1, 41, 40), (7, 8, 48, 47), (10, 11, 51, 50), (2, 3, 43, 42), (13, 14, 54, 53), (48, 49, 69, 68), (57, 58, 78, 77), (46, 47, 67, 66), (44, 45, 65, 64), (55, 56, 76, 75), (42, 43, 63, 62), (53, 54, 74, 73), (40, 41, 61, 60), (51, 52, 72, 71), (49, 50, 70, 69), (58, 59, 79, 78), (47, 48, 68, 67), (56, 57, 77, 76), (45, 46, 66, 65), (43, 44, 64, 63), (54, 55, 75, 74), (41, 42, 62, 61), (52, 53, 73, 72), (50, 51, 71, 70), (20, 80, 81, 21), (21, 81, 82, 22), (22, 82, 83, 23), (23, 83, 84, 24), (24, 84, 85, 25), (25, 85, 86, 26), (26, 86, 87, 27), (27, 87, 88, 28), (28, 88, 89, 29), (29, 89, 90, 30), (30, 90, 91, 31), (31, 91, 92, 32), (32, 92, 93, 33), (33, 93, 94, 34), (34, 94, 95, 35), (35, 95, 96, 36), (36, 96, 97, 37), (37, 97, 98, 38), (39, 99, 80, 20), (38, 98, 99, 39)])
me_cylinder_005.polygons.foreach_set('use_smooth', [True] * 80)
me_cylinder_005.use_remesh_preserve_volume = False
me_cylinder_005.use_remesh_preserve_attributes = False
me_cylinder_005.use_mirror_vertex_groups = False
me_cylinder_005.update()
me_cylinder_004 = bpy.data.meshes.new('Cylinder.004')
me_cylinder_004.from_pydata([(0.0, 1.0, -1.0), (0.309, 0.9511, -1.0), (0.5878, 0.809, -1.0), (0.809, 0.5878, -1.0), (0.9511, 0.309, -1.0), (1.0, -4.371e-08, -1.0), (0.9511, -0.309, -1.0), (0.809, -0.5878, -1.0), (0.5878, -0.809, -1.0), (0.309, -0.9511, -1.0), (-3.258e-07, -1.0, -1.0), (-0.309, -0.9511, -1.0), (-0.5878, -0.809, -1.0), (-0.809, -0.5878, -1.0), (-0.9511, -0.309, -1.0), (-1.0, 9.656e-07, -1.0), (-0.9511, 0.309, -1.0), (-0.809, 0.5878, -1.0), (-0.5878, 0.809, -1.0), (-0.309, 0.9511, -1.0), (-1.128e-08, 1.081, -0.4895), (0.3342, 1.028, -0.4895), (0.6356, 0.8749, -0.4895), (0.8749, 0.6356, -0.4895), (1.028, 0.3342, -0.4895), (1.081, -6.793e-08, -0.4895), (1.028, -0.3342, -0.4895), (0.8749, -0.6356, -0.4895), (0.6356, -0.8749, -0.4895), (0.3342, -1.028, -0.4895), (-3.637e-07, -1.081, -0.4895), (-0.3342, -1.028, -0.4895), (-0.6356, -0.8749, -0.4895), (-0.8749, -0.6356, -0.4895), (-1.028, -0.3342, -0.4895), (-1.081, 1.024e-06, -0.4895), (-1.028, 0.3342, -0.4895), (-0.8749, 0.6356, -0.4895), (-0.6356, 0.8749, -0.4895), (-0.3342, 1.028, -0.4895), (9.202e-09, 0.8417, -1.165), (0.2601, 0.8005, -1.165), (0.4947, 0.6809, -1.165), (0.6809, 0.4947, -1.165), (0.8005, 0.2601, -1.165), (0.8417, 1.438e-08, -1.165), (0.8005, -0.2601, -1.165), (0.6809, -0.4947, -1.165), (0.4947, -0.6809, -1.165), (0.2601, -0.8005, -1.165), (-2.65e-07, -0.8417, -1.165), (-0.2601, -0.8005, -1.165), (-0.4947, -0.6809, -1.165), (-0.6809, -0.4947, -1.165), (-0.8005, -0.2601, -1.165), (-0.8417, 8.639e-07, -1.165), (-0.8005, 0.2601, -1.165), (-0.6809, 0.4947, -1.165), (-0.4947, 0.6809, -1.165), (-0.2601, 0.8005, -1.165), (2.352e-08, 0.5509, -0.967), (0.1702, 0.524, -0.967), (0.3238, 0.4457, -0.967), (0.4457, 0.3238, -0.967), (0.524, 0.1702, -0.967), (0.5509, 1.116e-07, -0.967), (0.524, -0.1702, -0.967), (0.4457, -0.3238, -0.967), (0.3238, -0.4457, -0.967), (0.1702, -0.524, -0.967), (-1.56e-07, -0.5509, -0.967), (-0.1702, -0.524, -0.967), (-0.3238, -0.4457, -0.967), (-0.4457, -0.3238, -0.967), (-0.524, -0.1702, -0.967), (-0.5509, 6.676e-07, -0.967), (-0.524, 0.1702, -0.967), (-0.4457, 0.3238, -0.967), (-0.3238, 0.4457, -0.967), (-0.1702, 0.524, -0.967), (-1.128e-08, 1.081, -5.96e-08), (0.3342, 1.028, -5.96e-08), (0.6356, 0.8749, -5.96e-08), (0.8749, 0.6356, -2.98e-08), (1.028, 0.3342, -2.98e-08), (1.081, -7.178e-08, 0.0), (1.028, -0.3342, 2.98e-08), (0.8749, -0.6356, 2.98e-08), (0.6356, -0.8749, 5.96e-08), (0.3342, -1.028, 5.96e-08), (-3.637e-07, -1.081, 5.96e-08), (-0.3342, -1.028, 5.96e-08), (-0.6356, -0.8749, 5.96e-08), (-0.8749, -0.6356, 2.98e-08), (-1.028, -0.3342, 2.98e-08), (-1.081, 1.02e-06, 0.0), (-1.028, 0.3342, -2.98e-08), (-0.8749, 0.6356, -2.98e-08), (-0.6356, 0.8749, -5.96e-08), (-0.3342, 1.028, -5.96e-08)], [], [(16, 17, 57, 56), (18, 38, 39, 19), (19, 39, 20, 0), (17, 37, 38, 18), (16, 36, 37, 17), (15, 35, 36, 16), (14, 34, 35, 15), (13, 33, 34, 14), (12, 32, 33, 13), (11, 31, 32, 12), (10, 30, 31, 11), (9, 29, 30, 10), (8, 28, 29, 9), (7, 27, 28, 8), (6, 26, 27, 7), (5, 25, 26, 6), (4, 24, 25, 5), (3, 23, 24, 4), (2, 22, 23, 3), (1, 21, 22, 2), (0, 20, 21, 1), (59, 40, 60, 79), (5, 6, 46, 45), (19, 0, 40, 59), (8, 9, 49, 48), (11, 12, 52, 51), (3, 4, 44, 43), (14, 15, 55, 54), (17, 18, 58, 57), (6, 7, 47, 46), (9, 10, 50, 49), (1, 2, 42, 41), (12, 13, 53, 52), (4, 5, 45, 44), (15, 16, 56, 55), (18, 19, 59, 58), (0, 1, 41, 40), (7, 8, 48, 47), (10, 11, 51, 50), (2, 3, 43, 42), (13, 14, 54, 53), (48, 49, 69, 68), (57, 58, 78, 77), (46, 47, 67, 66), (44, 45, 65, 64), (55, 56, 76, 75), (42, 43, 63, 62), (53, 54, 74, 73), (40, 41, 61, 60), (51, 52, 72, 71), (49, 50, 70, 69), (58, 59, 79, 78), (47, 48, 68, 67), (56, 57, 77, 76), (45, 46, 66, 65), (43, 44, 64, 63), (54, 55, 75, 74), (41, 42, 62, 61), (52, 53, 73, 72), (50, 51, 71, 70), (20, 80, 81, 21), (21, 81, 82, 22), (22, 82, 83, 23), (23, 83, 84, 24), (24, 84, 85, 25), (25, 85, 86, 26), (26, 86, 87, 27), (27, 87, 88, 28), (28, 88, 89, 29), (29, 89, 90, 30), (30, 90, 91, 31), (31, 91, 92, 32), (32, 92, 93, 33), (33, 93, 94, 34), (34, 94, 95, 35), (35, 95, 96, 36), (36, 96, 97, 37), (37, 97, 98, 38), (39, 99, 80, 20), (38, 98, 99, 39)])
me_cylinder_004.polygons.foreach_set('use_smooth', [True] * 80)
me_cylinder_004.use_remesh_preserve_volume = False
me_cylinder_004.use_remesh_preserve_attributes = False
me_cylinder_004.use_mirror_vertex_groups = False
me_cylinder_004.update()
me_cylinder_003 = bpy.data.meshes.new('Cylinder.003')
me_cylinder_003.from_pydata([(2.352e-08, 0.5509, -0.967), (0.1702, 0.524, -0.967), (0.3238, 0.4457, -0.967), (0.4457, 0.3238, -0.967), (0.524, 0.1702, -0.967), (0.5509, 1.116e-07, -0.967), (0.524, -0.1702, -0.967), (0.4457, -0.3238, -0.967), (0.3238, -0.4457, -0.967), (0.1702, -0.524, -0.967), (-1.56e-07, -0.5509, -0.967), (-0.1702, -0.524, -0.967), (-0.3238, -0.4457, -0.967), (-0.4457, -0.3238, -0.967), (-0.524, -0.1702, -0.967), (-0.5509, 6.676e-07, -0.967), (-0.524, 0.1702, -0.967), (-0.4457, 0.3238, -0.967), (-0.3238, 0.4457, -0.967), (-0.1702, 0.524, -0.967), (2.412e-08, 0.4697, -0.9511), (0.1451, 0.4467, -0.9511), (0.2761, 0.38, -0.9511), (0.38, 0.2761, -0.9511), (0.4467, 0.1451, -0.9511), (0.4697, 1.404e-07, -0.9511), (0.4467, -0.1451, -0.9511), (0.38, -0.2761, -0.9511), (0.2761, -0.38, -0.9511), (0.1451, -0.4467, -0.9511), (-1.289e-07, -0.4697, -0.9511), (-0.1451, -0.4467, -0.9511), (-0.2761, -0.38, -0.9511), (-0.38, -0.2761, -0.9511), (-0.4467, -0.1451, -0.9511), (-0.4697, 6.144e-07, -0.9511), (-0.4467, 0.1451, -0.9511), (-0.38, 0.2761, -0.9511), (-0.2761, 0.38, -0.9511), (-0.1451, 0.4467, -0.9511), (2.412e-08, 0.4697, -0.8159), (0.1451, 0.4467, -0.8159), (0.2761, 0.38, -0.8159), (0.38, 0.2761, -0.8159), (0.4467, 0.1451, -0.8159), (0.4697, 1.363e-07, -0.8159), (0.4467, -0.1451, -0.8159), (0.38, -0.2761, -0.8159), (0.2761, -0.38, -0.8159), (0.1451, -0.4467, -0.8159), (-1.289e-07, -0.4697, -0.8159), (-0.1451, -0.4467, -0.8159), (-0.2761, -0.38, -0.8159), (-0.38, -0.2761, -0.8159), (-0.4467, -0.1451, -0.8159), (-0.4697, 6.104e-07, -0.8159), (-0.4467, 0.1451, -0.8159), (-0.38, 0.2761, -0.8159), (-0.2761, 0.38, -0.8159), (-0.1451, 0.4467, -0.8159), (2.856e-08, 0.3991, -0.7403), (0.1233, 0.3795, -0.7403), (0.2346, 0.3228, -0.7403), (0.3228, 0.2346, -0.7403), (0.3795, 0.1233, -0.7403), (0.3991, 1.6e-07, -0.7403), (0.3795, -0.1233, -0.7403), (0.3228, -0.2346, -0.7403), (0.2346, -0.3228, -0.7403), (0.1233, -0.3795, -0.7403), (-1.015e-07, -0.3991, -0.7403), (-0.1233, -0.3795, -0.7403), (-0.2346, -0.3228, -0.7403), (-0.3228, -0.2346, -0.7403), (-0.3795, -0.1233, -0.7403), (-0.3991, 5.627e-07, -0.7403), (-0.3795, 0.1233, -0.7403), (-0.3228, 0.2346, -0.7403), (-0.2346, 0.3228, -0.7403), (-0.1233, 0.3795, -0.7403), (2.856e-08, 0.3991, -0.4338), (0.1233, 0.3795, -0.4338), (0.2346, 0.3228, -0.4338), (0.3228, 0.2346, -0.4338), (0.3795, 0.1233, -0.4338), (0.3991, 1.508e-07, -0.4338), (0.3795, -0.1233, -0.4338), (0.3228, -0.2346, -0.4338), (0.2346, -0.3228, -0.4338), (0.1233, -0.3795, -0.4338), (-1.015e-07, -0.3991, -0.4338), (-0.1233, -0.3795, -0.4338), (-0.2346, -0.3228, -0.4338), (-0.3228, -0.2346, -0.4338), (-0.3795, -0.1233, -0.4338), (-0.3991, 5.536e-07, -0.4338), (-0.3795, 0.1233, -0.4338), (-0.3228, 0.2346, -0.4338), (-0.2346, 0.3228, -0.4338), (-0.1233, 0.3795, -0.4338), (5.93e-08, 0.1539, -0.4338), (0.04757, 0.1464, -0.4338), (0.09049, 0.1245, -0.4338), (0.1245, 0.09049, -0.4338), (0.1464, 0.04757, -0.4338), (0.1539, 2.339e-07, -0.4338), (0.1464, -0.04757, -0.4338), (0.1245, -0.09049, -0.4338), (0.09049, -0.1245, -0.4338), (0.04757, -0.1464, -0.4338), (9.136e-09, -0.1539, -0.4338), (-0.04757, -0.1464, -0.4338), (-0.09049, -0.1245, -0.4338), (-0.1245, -0.09049, -0.4338), (-0.1464, -0.04757, -0.4338), (-0.1539, 3.893e-07, -0.4338), (-0.1464, 0.04757, -0.4338), (-0.1245, 0.09049, -0.4338), (-0.09049, 0.1245, -0.4338), (-0.04757, 0.1464, -0.4338), (5.93e-08, 0.1539, -0.5415), (0.04757, 0.1464, -0.5415), (0.09049, 0.1245, -0.5415), (0.1245, 0.09049, -0.5415), (0.1464, 0.04757, -0.5415), (0.1539, 2.371e-07, -0.5415), (0.1464, -0.04757, -0.5415), (0.1245, -0.09049, -0.5415), (0.09049, -0.1245, -0.5415), (0.04757, -0.1464, -0.5415), (9.136e-09, -0.1539, -0.5415), (-0.04757, -0.1464, -0.5415), (-0.09049, -0.1245, -0.5415), (-0.1245, -0.09049, -0.5415), (-0.1464, -0.04757, -0.5415), (-0.1539, 3.925e-07, -0.5415), (-0.1464, 0.04757, -0.5415), (-0.1245, 0.09049, -0.5415), (-0.09049, 0.1245, -0.5415), (-0.04757, 0.1464, -0.5415), (6.073e-08, 0.1165, -0.5415), (0.03599, 0.1108, -0.5415), (0.06846, 0.09422, -0.5415), (0.09422, 0.06846, -0.5415), (0.1108, 0.03599, -0.5415), (0.1165, 2.498e-07, -0.5415), (0.1108, -0.03599, -0.5415), (0.09422, -0.06846, -0.5415), (0.06846, -0.09422, -0.5415), (0.03599, -0.1108, -0.5415), (2.278e-08, -0.1165, -0.5415), (-0.03599, -0.1108, -0.5415), (-0.06846, -0.09422, -0.5415), (-0.09422, -0.06846, -0.5415), (-0.1108, -0.03599, -0.5415), (-0.1165, 3.673e-07, -0.5415), (-0.1108, 0.03599, -0.5415), (-0.09422, 0.06846, -0.5415), (-0.06846, 0.09422, -0.5415), (-0.03599, 0.1108, -0.5415), (6.073e-08, 0.1165, -0.6774), (0.03599, 0.1108, -0.6774), (0.06846, 0.09422, -0.6774), (0.09422, 0.06846, -0.6774), (0.1108, 0.03599, -0.6774), (0.1165, 2.538e-07, -0.6774), (0.1108, -0.03599, -0.6774), (0.09422, -0.06846, -0.6774), (0.06846, -0.09422, -0.6774), (0.03599, -0.1108, -0.6774), (2.278e-08, -0.1165, -0.6774), (-0.03599, -0.1108, -0.6774), (-0.06846, -0.09422, -0.6774), (-0.09422, -0.06846, -0.6774), (-0.1108, -0.03599, -0.6774), (-0.1165, 3.714e-07, -0.6774), (-0.1108, 0.03599, -0.6774), (-0.09422, 0.06846, -0.6774), (-0.06846, 0.09422, -0.6774), (-0.03599, 0.1108, -0.6774)], [], [(1, 2, 22, 21), (36, 37, 57, 56), (12, 13, 33, 32), (10, 11, 31, 30), (19, 0, 20, 39), (8, 9, 29, 28), (17, 18, 38, 37), (6, 7, 27, 26), (4, 5, 25, 24), (15, 16, 36, 35), (2, 3, 23, 22), (13, 14, 34, 33), (0, 1, 21, 20), (11, 12, 32, 31), (9, 10, 30, 29), (18, 19, 39, 38), (7, 8, 28, 27), (16, 17, 37, 36), (5, 6, 26, 25), (3, 4, 24, 23), (14, 15, 35, 34), (49, 50, 70, 69), (25, 26, 46, 45), (23, 24, 44, 43), (34, 35, 55, 54), (21, 22, 42, 41), (32, 33, 53, 52), (30, 31, 51, 50), (39, 20, 40, 59), (28, 29, 49, 48), (37, 38, 58, 57), (26, 27, 47, 46), (24, 25, 45, 44), (35, 36, 56, 55), (22, 23, 43, 42), (33, 34, 54, 53), (20, 21, 41, 40), (31, 32, 52, 51), (29, 30, 50, 49), (38, 39, 59, 58), (27, 28, 48, 47), (62, 63, 83, 82), (58, 59, 79, 78), (47, 48, 68, 67), (56, 57, 77, 76), (45, 46, 66, 65), (43, 44, 64, 63), (54, 55, 75, 74), (41, 42, 62, 61), (52, 53, 73, 72), (50, 51, 71, 70), (59, 40, 60, 79), (48, 49, 69, 68), (57, 58, 78, 77), (46, 47, 67, 66), (44, 45, 65, 64), (55, 56, 76, 75), (42, 43, 63, 62), (53, 54, 74, 73), (40, 41, 61, 60), (51, 52, 72, 71), (89, 90, 110, 109), (73, 74, 94, 93), (60, 61, 81, 80), (71, 72, 92, 91), (69, 70, 90, 89), (78, 79, 99, 98), (67, 68, 88, 87), (76, 77, 97, 96), (65, 66, 86, 85), (63, 64, 84, 83), (74, 75, 95, 94), (61, 62, 82, 81), (72, 73, 93, 92), (70, 71, 91, 90), (79, 60, 80, 99), (68, 69, 89, 88), (77, 78, 98, 97), (66, 67, 87, 86), (64, 65, 85, 84), (75, 76, 96, 95), (103, 104, 124, 123), (98, 99, 119, 118), (87, 88, 108, 107), (96, 97, 117, 116), (85, 86, 106, 105), (83, 84, 104, 103), (94, 95, 115, 114), (81, 82, 102, 101), (92, 93, 113, 112), (90, 91, 111, 110), (99, 80, 100, 119), (88, 89, 109, 108), (97, 98, 118, 117), (86, 87, 107, 106), (84, 85, 105, 104), (95, 96, 116, 115), (82, 83, 103, 102), (93, 94, 114, 113), (80, 81, 101, 100), (91, 92, 112, 111), (138, 139, 159, 158), (114, 115, 135, 134), (101, 102, 122, 121), (112, 113, 133, 132), (110, 111, 131, 130), (119, 100, 120, 139), (108, 109, 129, 128), (117, 118, 138, 137), (106, 107, 127, 126), (104, 105, 125, 124), (115, 116, 136, 135), (102, 103, 123, 122), (113, 114, 134, 133), (100, 101, 121, 120), (111, 112, 132, 131), (109, 110, 130, 129), (118, 119, 139, 138), (107, 108, 128, 127), (116, 117, 137, 136), (105, 106, 126, 125), (140, 141, 161, 160), (127, 128, 148, 147), (136, 137, 157, 156), (125, 126, 146, 145), (123, 124, 144, 143), (134, 135, 155, 154), (121, 122, 142, 141), (132, 133, 153, 152), (130, 131, 151, 150), (139, 120, 140, 159), (128, 129, 149, 148), (137, 138, 158, 157), (126, 127, 147, 146), (124, 125, 145, 144), (135, 136, 156, 155), (122, 123, 143, 142), (133, 134, 154, 153), (120, 121, 141, 140), (131, 132, 152, 151), (129, 130, 150, 149), (160, 161, 162, 163, 164, 165, 166, 167, 168, 169, 170, 171, 172, 173, 174, 175, 176, 177, 178, 179), (151, 152, 172, 171), (149, 150, 170, 169), (158, 159, 179, 178), (147, 148, 168, 167), (156, 157, 177, 176), (145, 146, 166, 165), (143, 144, 164, 163), (154, 155, 175, 174), (141, 142, 162, 161), (152, 153, 173, 172), (150, 151, 171, 170), (159, 140, 160, 179), (148, 149, 169, 168), (157, 158, 178, 177), (146, 147, 167, 166), (144, 145, 165, 164), (155, 156, 176, 175), (142, 143, 163, 162), (153, 154, 174, 173)])
me_cylinder_003.polygons.foreach_set('use_smooth', [True] * 161)
me_cylinder_003.use_remesh_preserve_volume = False
me_cylinder_003.use_remesh_preserve_attributes = False
me_cylinder_003.use_mirror_vertex_groups = False
me_cylinder_003.update()
me_cylinder_002 = bpy.data.meshes.new('Cylinder.002')
me_cylinder_002.from_pydata([(2.352e-08, 0.5509, -0.967), (0.1702, 0.524, -0.967), (0.3238, 0.4457, -0.967), (0.4457, 0.3238, -0.967), (0.524, 0.1702, -0.967), (0.5509, 1.116e-07, -0.967), (0.524, -0.1702, -0.967), (0.4457, -0.3238, -0.967), (0.3238, -0.4457, -0.967), (0.1702, -0.524, -0.967), (-1.56e-07, -0.5509, -0.967), (-0.1702, -0.524, -0.967), (-0.3238, -0.4457, -0.967), (-0.4457, -0.3238, -0.967), (-0.524, -0.1702, -0.967), (-0.5509, 6.676e-07, -0.967), (-0.524, 0.1702, -0.967), (-0.4457, 0.3238, -0.967), (-0.3238, 0.4457, -0.967), (-0.1702, 0.524, -0.967), (2.412e-08, 0.4697, -0.9511), (0.1451, 0.4467, -0.9511), (0.2761, 0.38, -0.9511), (0.38, 0.2761, -0.9511), (0.4467, 0.1451, -0.9511), (0.4697, 1.404e-07, -0.9511), (0.4467, -0.1451, -0.9511), (0.38, -0.2761, -0.9511), (0.2761, -0.38, -0.9511), (0.1451, -0.4467, -0.9511), (-1.289e-07, -0.4697, -0.9511), (-0.1451, -0.4467, -0.9511), (-0.2761, -0.38, -0.9511), (-0.38, -0.2761, -0.9511), (-0.4467, -0.1451, -0.9511), (-0.4697, 6.144e-07, -0.9511), (-0.4467, 0.1451, -0.9511), (-0.38, 0.2761, -0.9511), (-0.2761, 0.38, -0.9511), (-0.1451, 0.4467, -0.9511), (2.412e-08, 0.4697, -0.8159), (0.1451, 0.4467, -0.8159), (0.2761, 0.38, -0.8159), (0.38, 0.2761, -0.8159), (0.4467, 0.1451, -0.8159), (0.4697, 1.363e-07, -0.8159), (0.4467, -0.1451, -0.8159), (0.38, -0.2761, -0.8159), (0.2761, -0.38, -0.8159), (0.1451, -0.4467, -0.8159), (-1.289e-07, -0.4697, -0.8159), (-0.1451, -0.4467, -0.8159), (-0.2761, -0.38, -0.8159), (-0.38, -0.2761, -0.8159), (-0.4467, -0.1451, -0.8159), (-0.4697, 6.104e-07, -0.8159), (-0.4467, 0.1451, -0.8159), (-0.38, 0.2761, -0.8159), (-0.2761, 0.38, -0.8159), (-0.1451, 0.4467, -0.8159), (2.856e-08, 0.3991, -0.7403), (0.1233, 0.3795, -0.7403), (0.2346, 0.3228, -0.7403), (0.3228, 0.2346, -0.7403), (0.3795, 0.1233, -0.7403), (0.3991, 1.6e-07, -0.7403), (0.3795, -0.1233, -0.7403), (0.3228, -0.2346, -0.7403), (0.2346, -0.3228, -0.7403), (0.1233, -0.3795, -0.7403), (-1.015e-07, -0.3991, -0.7403), (-0.1233, -0.3795, -0.7403), (-0.2346, -0.3228, -0.7403), (-0.3228, -0.2346, -0.7403), (-0.3795, -0.1233, -0.7403), (-0.3991, 5.627e-07, -0.7403), (-0.3795, 0.1233, -0.7403), (-0.3228, 0.2346, -0.7403), (-0.2346, 0.3228, -0.7403), (-0.1233, 0.3795, -0.7403), (2.856e-08, 0.3991, -0.4338), (0.1233, 0.3795, -0.4338), (0.2346, 0.3228, -0.4338), (0.3228, 0.2346, -0.4338), (0.3795, 0.1233, -0.4338), (0.3991, 1.508e-07, -0.4338), (0.3795, -0.1233, -0.4338), (0.3228, -0.2346, -0.4338), (0.2346, -0.3228, -0.4338), (0.1233, -0.3795, -0.4338), (-1.015e-07, -0.3991, -0.4338), (-0.1233, -0.3795, -0.4338), (-0.2346, -0.3228, -0.4338), (-0.3228, -0.2346, -0.4338), (-0.3795, -0.1233, -0.4338), (-0.3991, 5.536e-07, -0.4338), (-0.3795, 0.1233, -0.4338), (-0.3228, 0.2346, -0.4338), (-0.2346, 0.3228, -0.4338), (-0.1233, 0.3795, -0.4338), (5.93e-08, 0.1539, -0.4338), (0.04757, 0.1464, -0.4338), (0.09049, 0.1245, -0.4338), (0.1245, 0.09049, -0.4338), (0.1464, 0.04757, -0.4338), (0.1539, 2.339e-07, -0.4338), (0.1464, -0.04757, -0.4338), (0.1245, -0.09049, -0.4338), (0.09049, -0.1245, -0.4338), (0.04757, -0.1464, -0.4338), (9.136e-09, -0.1539, -0.4338), (-0.04757, -0.1464, -0.4338), (-0.09049, -0.1245, -0.4338), (-0.1245, -0.09049, -0.4338), (-0.1464, -0.04757, -0.4338), (-0.1539, 3.893e-07, -0.4338), (-0.1464, 0.04757, -0.4338), (-0.1245, 0.09049, -0.4338), (-0.09049, 0.1245, -0.4338), (-0.04757, 0.1464, -0.4338), (5.93e-08, 0.1539, -0.5415), (0.04757, 0.1464, -0.5415), (0.09049, 0.1245, -0.5415), (0.1245, 0.09049, -0.5415), (0.1464, 0.04757, -0.5415), (0.1539, 2.371e-07, -0.5415), (0.1464, -0.04757, -0.5415), (0.1245, -0.09049, -0.5415), (0.09049, -0.1245, -0.5415), (0.04757, -0.1464, -0.5415), (9.136e-09, -0.1539, -0.5415), (-0.04757, -0.1464, -0.5415), (-0.09049, -0.1245, -0.5415), (-0.1245, -0.09049, -0.5415), (-0.1464, -0.04757, -0.5415), (-0.1539, 3.925e-07, -0.5415), (-0.1464, 0.04757, -0.5415), (-0.1245, 0.09049, -0.5415), (-0.09049, 0.1245, -0.5415), (-0.04757, 0.1464, -0.5415), (6.073e-08, 0.1165, -0.5415), (0.03599, 0.1108, -0.5415), (0.06846, 0.09422, -0.5415), (0.09422, 0.06846, -0.5415), (0.1108, 0.03599, -0.5415), (0.1165, 2.498e-07, -0.5415), (0.1108, -0.03599, -0.5415), (0.09422, -0.06846, -0.5415), (0.06846, -0.09422, -0.5415), (0.03599, -0.1108, -0.5415), (2.278e-08, -0.1165, -0.5415), (-0.03599, -0.1108, -0.5415), (-0.06846, -0.09422, -0.5415), (-0.09422, -0.06846, -0.5415), (-0.1108, -0.03599, -0.5415), (-0.1165, 3.673e-07, -0.5415), (-0.1108, 0.03599, -0.5415), (-0.09422, 0.06846, -0.5415), (-0.06846, 0.09422, -0.5415), (-0.03599, 0.1108, -0.5415), (6.073e-08, 0.1165, -0.6774), (0.03599, 0.1108, -0.6774), (0.06846, 0.09422, -0.6774), (0.09422, 0.06846, -0.6774), (0.1108, 0.03599, -0.6774), (0.1165, 2.538e-07, -0.6774), (0.1108, -0.03599, -0.6774), (0.09422, -0.06846, -0.6774), (0.06846, -0.09422, -0.6774), (0.03599, -0.1108, -0.6774), (2.278e-08, -0.1165, -0.6774), (-0.03599, -0.1108, -0.6774), (-0.06846, -0.09422, -0.6774), (-0.09422, -0.06846, -0.6774), (-0.1108, -0.03599, -0.6774), (-0.1165, 3.714e-07, -0.6774), (-0.1108, 0.03599, -0.6774), (-0.09422, 0.06846, -0.6774), (-0.06846, 0.09422, -0.6774), (-0.03599, 0.1108, -0.6774)], [], [(1, 2, 22, 21), (36, 37, 57, 56), (12, 13, 33, 32), (10, 11, 31, 30), (19, 0, 20, 39), (8, 9, 29, 28), (17, 18, 38, 37), (6, 7, 27, 26), (4, 5, 25, 24), (15, 16, 36, 35), (2, 3, 23, 22), (13, 14, 34, 33), (0, 1, 21, 20), (11, 12, 32, 31), (9, 10, 30, 29), (18, 19, 39, 38), (7, 8, 28, 27), (16, 17, 37, 36), (5, 6, 26, 25), (3, 4, 24, 23), (14, 15, 35, 34), (49, 50, 70, 69), (25, 26, 46, 45), (23, 24, 44, 43), (34, 35, 55, 54), (21, 22, 42, 41), (32, 33, 53, 52), (30, 31, 51, 50), (39, 20, 40, 59), (28, 29, 49, 48), (37, 38, 58, 57), (26, 27, 47, 46), (24, 25, 45, 44), (35, 36, 56, 55), (22, 23, 43, 42), (33, 34, 54, 53), (20, 21, 41, 40), (31, 32, 52, 51), (29, 30, 50, 49), (38, 39, 59, 58), (27, 28, 48, 47), (62, 63, 83, 82), (58, 59, 79, 78), (47, 48, 68, 67), (56, 57, 77, 76), (45, 46, 66, 65), (43, 44, 64, 63), (54, 55, 75, 74), (41, 42, 62, 61), (52, 53, 73, 72), (50, 51, 71, 70), (59, 40, 60, 79), (48, 49, 69, 68), (57, 58, 78, 77), (46, 47, 67, 66), (44, 45, 65, 64), (55, 56, 76, 75), (42, 43, 63, 62), (53, 54, 74, 73), (40, 41, 61, 60), (51, 52, 72, 71), (89, 90, 110, 109), (73, 74, 94, 93), (60, 61, 81, 80), (71, 72, 92, 91), (69, 70, 90, 89), (78, 79, 99, 98), (67, 68, 88, 87), (76, 77, 97, 96), (65, 66, 86, 85), (63, 64, 84, 83), (74, 75, 95, 94), (61, 62, 82, 81), (72, 73, 93, 92), (70, 71, 91, 90), (79, 60, 80, 99), (68, 69, 89, 88), (77, 78, 98, 97), (66, 67, 87, 86), (64, 65, 85, 84), (75, 76, 96, 95), (103, 104, 124, 123), (98, 99, 119, 118), (87, 88, 108, 107), (96, 97, 117, 116), (85, 86, 106, 105), (83, 84, 104, 103), (94, 95, 115, 114), (81, 82, 102, 101), (92, 93, 113, 112), (90, 91, 111, 110), (99, 80, 100, 119), (88, 89, 109, 108), (97, 98, 118, 117), (86, 87, 107, 106), (84, 85, 105, 104), (95, 96, 116, 115), (82, 83, 103, 102), (93, 94, 114, 113), (80, 81, 101, 100), (91, 92, 112, 111), (138, 139, 159, 158), (114, 115, 135, 134), (101, 102, 122, 121), (112, 113, 133, 132), (110, 111, 131, 130), (119, 100, 120, 139), (108, 109, 129, 128), (117, 118, 138, 137), (106, 107, 127, 126), (104, 105, 125, 124), (115, 116, 136, 135), (102, 103, 123, 122), (113, 114, 134, 133), (100, 101, 121, 120), (111, 112, 132, 131), (109, 110, 130, 129), (118, 119, 139, 138), (107, 108, 128, 127), (116, 117, 137, 136), (105, 106, 126, 125), (140, 141, 161, 160), (127, 128, 148, 147), (136, 137, 157, 156), (125, 126, 146, 145), (123, 124, 144, 143), (134, 135, 155, 154), (121, 122, 142, 141), (132, 133, 153, 152), (130, 131, 151, 150), (139, 120, 140, 159), (128, 129, 149, 148), (137, 138, 158, 157), (126, 127, 147, 146), (124, 125, 145, 144), (135, 136, 156, 155), (122, 123, 143, 142), (133, 134, 154, 153), (120, 121, 141, 140), (131, 132, 152, 151), (129, 130, 150, 149), (160, 161, 162, 163, 164, 165, 166, 167, 168, 169, 170, 171, 172, 173, 174, 175, 176, 177, 178, 179), (151, 152, 172, 171), (149, 150, 170, 169), (158, 159, 179, 178), (147, 148, 168, 167), (156, 157, 177, 176), (145, 146, 166, 165), (143, 144, 164, 163), (154, 155, 175, 174), (141, 142, 162, 161), (152, 153, 173, 172), (150, 151, 171, 170), (159, 140, 160, 179), (148, 149, 169, 168), (157, 158, 178, 177), (146, 147, 167, 166), (144, 145, 165, 164), (155, 156, 176, 175), (142, 143, 163, 162), (153, 154, 174, 173)])
me_cylinder_002.polygons.foreach_set('use_smooth', [True] * 161)
me_cylinder_002.use_remesh_preserve_volume = False
me_cylinder_002.use_remesh_preserve_attributes = False
me_cylinder_002.use_mirror_vertex_groups = False
me_cylinder_002.update()
me_cylinder_001 = bpy.data.meshes.new('Cylinder.001')
me_cylinder_001.from_pydata([(0.0, 1.0, -1.0), (0.309, 0.9511, -1.0), (0.5878, 0.809, -1.0), (0.809, 0.5878, -1.0), (0.9511, 0.309, -1.0), (1.0, -4.371e-08, -1.0), (0.9511, -0.309, -1.0), (0.809, -0.5878, -1.0), (0.5878, -0.809, -1.0), (0.309, -0.9511, -1.0), (-3.258e-07, -1.0, -1.0), (-0.309, -0.9511, -1.0), (-0.5878, -0.809, -1.0), (-0.809, -0.5878, -1.0), (-0.9511, -0.309, -1.0), (-1.0, 9.656e-07, -1.0), (-0.9511, 0.309, -1.0), (-0.809, 0.5878, -1.0), (-0.5878, 0.809, -1.0), (-0.309, 0.9511, -1.0), (-1.128e-08, 1.081, -0.4895), (0.3342, 1.028, -0.4895), (0.6356, 0.8749, -0.4895), (0.8749, 0.6356, -0.4895), (1.028, 0.3342, -0.4895), (1.081, -6.793e-08, -0.4895), (1.028, -0.3342, -0.4895), (0.8749, -0.6356, -0.4895), (0.6356, -0.8749, -0.4895), (0.3342, -1.028, -0.4895), (-3.637e-07, -1.081, -0.4895), (-0.3342, -1.028, -0.4895), (-0.6356, -0.8749, -0.4895), (-0.8749, -0.6356, -0.4895), (-1.028, -0.3342, -0.4895), (-1.081, 1.024e-06, -0.4895), (-1.028, 0.3342, -0.4895), (-0.8749, 0.6356, -0.4895), (-0.6356, 0.8749, -0.4895), (-0.3342, 1.028, -0.4895), (9.202e-09, 0.8417, -1.165), (0.2601, 0.8005, -1.165), (0.4947, 0.6809, -1.165), (0.6809, 0.4947, -1.165), (0.8005, 0.2601, -1.165), (0.8417, 1.438e-08, -1.165), (0.8005, -0.2601, -1.165), (0.6809, -0.4947, -1.165), (0.4947, -0.6809, -1.165), (0.2601, -0.8005, -1.165), (-2.65e-07, -0.8417, -1.165), (-0.2601, -0.8005, -1.165), (-0.4947, -0.6809, -1.165), (-0.6809, -0.4947, -1.165), (-0.8005, -0.2601, -1.165), (-0.8417, 8.639e-07, -1.165), (-0.8005, 0.2601, -1.165), (-0.6809, 0.4947, -1.165), (-0.4947, 0.6809, -1.165), (-0.2601, 0.8005, -1.165), (2.352e-08, 0.5509, -0.967), (0.1702, 0.524, -0.967), (0.3238, 0.4457, -0.967), (0.4457, 0.3238, -0.967), (0.524, 0.1702, -0.967), (0.5509, 1.116e-07, -0.967), (0.524, -0.1702, -0.967), (0.4457, -0.3238, -0.967), (0.3238, -0.4457, -0.967), (0.1702, -0.524, -0.967), (-1.56e-07, -0.5509, -0.967), (-0.1702, -0.524, -0.967), (-0.3238, -0.4457, -0.967), (-0.4457, -0.3238, -0.967), (-0.524, -0.1702, -0.967), (-0.5509, 6.676e-07, -0.967), (-0.524, 0.1702, -0.967), (-0.4457, 0.3238, -0.967), (-0.3238, 0.4457, -0.967), (-0.1702, 0.524, -0.967), (-1.128e-08, 1.081, -5.96e-08), (0.3342, 1.028, -5.96e-08), (0.6356, 0.8749, -5.96e-08), (0.8749, 0.6356, -2.98e-08), (1.028, 0.3342, -2.98e-08), (1.081, -7.178e-08, 0.0), (1.028, -0.3342, 2.98e-08), (0.8749, -0.6356, 2.98e-08), (0.6356, -0.8749, 5.96e-08), (0.3342, -1.028, 5.96e-08), (-3.637e-07, -1.081, 5.96e-08), (-0.3342, -1.028, 5.96e-08), (-0.6356, -0.8749, 5.96e-08), (-0.8749, -0.6356, 2.98e-08), (-1.028, -0.3342, 2.98e-08), (-1.081, 1.02e-06, 0.0), (-1.028, 0.3342, -2.98e-08), (-0.8749, 0.6356, -2.98e-08), (-0.6356, 0.8749, -5.96e-08), (-0.3342, 1.028, -5.96e-08)], [], [(16, 17, 57, 56), (18, 38, 39, 19), (19, 39, 20, 0), (17, 37, 38, 18), (16, 36, 37, 17), (15, 35, 36, 16), (14, 34, 35, 15), (13, 33, 34, 14), (12, 32, 33, 13), (11, 31, 32, 12), (10, 30, 31, 11), (9, 29, 30, 10), (8, 28, 29, 9), (7, 27, 28, 8), (6, 26, 27, 7), (5, 25, 26, 6), (4, 24, 25, 5), (3, 23, 24, 4), (2, 22, 23, 3), (1, 21, 22, 2), (0, 20, 21, 1), (59, 40, 60, 79), (5, 6, 46, 45), (19, 0, 40, 59), (8, 9, 49, 48), (11, 12, 52, 51), (3, 4, 44, 43), (14, 15, 55, 54), (17, 18, 58, 57), (6, 7, 47, 46), (9, 10, 50, 49), (1, 2, 42, 41), (12, 13, 53, 52), (4, 5, 45, 44), (15, 16, 56, 55), (18, 19, 59, 58), (0, 1, 41, 40), (7, 8, 48, 47), (10, 11, 51, 50), (2, 3, 43, 42), (13, 14, 54, 53), (48, 49, 69, 68), (57, 58, 78, 77), (46, 47, 67, 66), (44, 45, 65, 64), (55, 56, 76, 75), (42, 43, 63, 62), (53, 54, 74, 73), (40, 41, 61, 60), (51, 52, 72, 71), (49, 50, 70, 69), (58, 59, 79, 78), (47, 48, 68, 67), (56, 57, 77, 76), (45, 46, 66, 65), (43, 44, 64, 63), (54, 55, 75, 74), (41, 42, 62, 61), (52, 53, 73, 72), (50, 51, 71, 70), (20, 80, 81, 21), (21, 81, 82, 22), (22, 82, 83, 23), (23, 83, 84, 24), (24, 84, 85, 25), (25, 85, 86, 26), (26, 86, 87, 27), (27, 87, 88, 28), (28, 88, 89, 29), (29, 89, 90, 30), (30, 90, 91, 31), (31, 91, 92, 32), (32, 92, 93, 33), (33, 93, 94, 34), (34, 94, 95, 35), (35, 95, 96, 36), (36, 96, 97, 37), (37, 97, 98, 38), (39, 99, 80, 20), (38, 98, 99, 39)])
me_cylinder_001.polygons.foreach_set('use_smooth', [True] * 80)
me_cylinder_001.use_remesh_preserve_volume = False
me_cylinder_001.use_remesh_preserve_attributes = False
me_cylinder_001.use_mirror_vertex_groups = False
me_cylinder_001.update()
me_cube = bpy.data.meshes.new('Cube')
me_cube.from_pydata([(0.983, 0.983, -1.0), (0.983, -0.9829, -1.0), (-0.983, -0.9829, -1.0), (-0.983, 0.983, -1.0), (1.015, 1.015, 0.9858), (1.015, -1.015, 0.9858), (-1.015, -1.015, 0.9858), (-1.015, 1.015, 0.9858), (0.4915, 0.983, -1.0), (-1.11e-05, 0.983, -1.0), (-0.4915, 0.983, -1.0), (0.4915, -0.9829, -1.0), (-1.133e-05, -0.9829, -1.0), (-0.4915, -0.9829, -1.0), (0.5076, 1.015, 0.9857), (-1.099e-05, 1.015, 0.9857), (-0.5077, 1.015, 0.9857), (0.5076, -1.015, 0.9857), (-1.177e-05, -1.015, 0.9857), (-0.5077, -1.015, 0.9857), (0.983, 0.4915, -1.0), (0.983, 2.858e-05, -1.0), (0.983, -0.4915, -1.0), (-0.983, -0.4915, -1.0), (-0.983, 2.893e-05, -1.0), (-0.983, 0.4915, -1.0), (1.015, 0.5076, 0.9858), (1.015, -1.42e-05, 0.9858), (1.015, -0.5077, 0.9858), (-1.015, -0.5077, 0.9858), (-1.015, -1.344e-05, 0.9858), (-1.015, 0.5076, 0.9858), (0.4915, -0.4914, -1.0), (0.4915, 2.872e-05, -1.0), (0.4915, 0.4915, -1.0), (-1.127e-05, -0.4914, -1.0), (-1.121e-05, 2.878e-05, -1.0), (-1.115e-05, 0.4915, -1.0), (-0.4915, -0.4914, -1.0), (-0.4915, 2.884e-05, -1.0), (-0.4915, 0.4915, -1.0), (0.9906, 0.9906, -0.3519), (1.005, 1.005, 0.3064), (0.9906, -0.9906, -0.3519), (1.005, -1.005, 0.3064), (-0.9906, -0.9906, -0.3519), (-1.005, -1.005, 0.3064), (-0.9906, 0.9906, -0.3519), (-1.005, 1.005, 0.3064), (0.4953, 0.9906, -0.3519), (0.5024, 1.005, 0.3064), (-1.186e-05, 0.9906, -0.3519), (-1.247e-05, 1.005, 0.3064), (-0.4953, 0.9906, -0.3519), (-0.5024, 1.005, 0.3064), (0.5024, -1.005, 0.3064), (0.4953, -0.9906, -0.3519), (-1.307e-05, -1.005, 0.3064), (-1.227e-05, -0.9906, -0.3519), (-0.5024, -1.005, 0.3064), (-0.4953, -0.9906, -0.3519), (-1.005, -0.5024, 0.3064), (-0.9906, -0.4953, -0.3519), (-1.005, 1.057e-06, 0.3064), (-0.9906, 1.941e-05, -0.3519), (-1.005, 0.5024, 0.3064), (-0.9906, 0.4953, -0.3519), (1.005, 0.5024, 0.3064), (0.9906, 0.4953, -0.3519), (1.005, 4.383e-07, 0.3064), (0.9906, 1.893e-05, -0.3519), (1.005, -0.5024, 0.3064), (0.9906, -0.4953, -0.3519), (0.4926, -0.9853, -0.6754), (-1.17e-05, -0.9853, -0.6754), (-0.4927, -0.9853, -0.6754), (-0.9853, -0.4926, -0.6754), (-0.9853, 2.606e-05, -0.6754), (-0.9853, 0.4927, -0.6754), (0.9853, 0.4927, -0.6754), (0.9853, 2.564e-05, -0.6754), (0.9853, -0.4926, -0.6754), (0.9853, 0.9853, -0.6754), (0.9853, -0.9853, -0.6754), (-0.9853, -0.9853, -0.6754), (-0.9853, 0.9853, -0.6754), (0.4926, 0.9853, -0.6754), (-1.138e-05, 0.9853, -0.6754), (-0.4927, 0.9853, -0.6754), (1.011, 1.011, 0.6439), (1.011, -1.011, 0.6439), (-1.011, -1.011, 0.6439), (-1.011, 1.011, 0.6439), (0.5056, 1.011, 0.6439), (-1.211e-05, 1.011, 0.6438), (-0.5056, 1.011, 0.6439), (0.5056, -1.011, 0.6439), (-1.28e-05, -1.011, 0.6438), (-0.5056, -1.011, 0.6439), (-1.011, -0.5056, 0.6439), (-1.011, -7.494e-06, 0.6439), (-1.011, 0.5056, 0.6439), (1.011, 0.5056, 0.6439), (1.011, -8.182e-06, 0.6439), (1.011, -0.5056, 0.6439), (-0.8999, 0.983, -1.0), (-0.8999, -0.9829, -1.0), (-0.9295, 1.015, 0.9858), (-0.9295, -1.015, 0.9858), (-0.9879, 0.5672, 0.989), (-0.9878, -8.883e-05, 0.9889), (-0.9879, -0.5674, 0.989), (-0.8999, 0.4915, -1.0), (-0.8999, 2.89e-05, -1.0), (-0.8999, -0.4914, -1.0), (-0.9199, 1.005, 0.3064), (-0.9068, 0.9906, -0.3519), (-0.9068, -0.9906, -0.3519), (-0.9199, -1.005, 0.3064), (-0.902, -0.9853, -0.6754), (-0.902, 0.9853, -0.6754), (-0.9258, 1.011, 0.6439), (-0.9258, -1.011, 0.6439), (0.9079, 0.983, -1.0), (0.9079, -0.9829, -1.0), (0.9378, 1.015, 0.9858), (0.9378, -1.015, 0.9858), (0.9079, 0.4915, -1.0), (0.9079, 2.863e-05, -1.0), (0.9079, -0.4914, -1.0), (0.9962, 0.5671, 0.9886), (0.9961, -8.908e-05, 0.9884), (0.9962, -0.5673, 0.9886), (0.9149, -0.9906, -0.3519), (0.9281, -1.005, 0.3064), (0.9281, 1.005, 0.3064), (0.9149, 0.9906, -0.3519), (0.91, -0.9853, -0.6754), (0.91, 0.9853, -0.6754), (0.934, 1.011, 0.6439), (0.934, -1.011, 0.6439), (-0.983, 0.8269, -1.0), (-1.015, 0.8541, 0.9858), (0.4915, 0.8269, -1.0), (-1.112e-05, 0.8269, -1.0), (-0.4915, 0.8269, -1.0), (0.983, 0.8269, -1.0), (1.015, 0.8541, 0.9858), (0.5394, 0.9544, 0.9892), (-0.0001138, 0.9543, 0.989), (-0.5397, 0.9544, 0.9892), (0.9906, 0.8333, -0.3519), (1.005, 0.8453, 0.3064), (-0.9906, 0.8333, -0.3519), (-1.005, 0.8453, 0.3064), (-0.9853, 0.8289, -0.6754), (0.9853, 0.8289, -0.6754), (1.011, 0.8507, 0.6439), (-1.011, 0.8507, 0.6439), (-0.8999, 0.8269, -1.0), (-0.988, 0.9545, 0.9893), (0.9964, 0.9543, 0.9889), (0.9079, 0.8269, -1.0), (0.983, -0.8266, -1.0), (1.015, -0.8538, 0.9858), (0.5394, -0.9543, 0.9892), (-0.0001144, -0.9542, 0.989), (-0.5397, -0.9543, 0.9892), (-0.983, -0.8266, -1.0), (-1.015, -0.8538, 0.9858), (0.4915, -0.8265, -1.0), (-1.131e-05, -0.8265, -1.0), (-0.4915, -0.8265, -1.0), (-0.9906, -0.833, -0.3519), (-1.005, -0.845, 0.3064), (0.9906, -0.833, -0.3519), (1.005, -0.845, 0.3064), (0.9853, -0.8285, -0.6754), (-0.9853, -0.8285, -0.6754), (-1.011, -0.8504, 0.6439), (1.011, -0.8504, 0.6439), (-0.988, -0.9543, 0.9893), (-0.8999, -0.8265, -1.0), (0.9079, -0.8265, -1.0), (0.9964, -0.9541, 0.9889), (0.5194, 0.8967, -0.8295), (0.519, 0.5327, -0.8283), (0.519, -5.097e-06, -0.8283), (0.519, -0.5327, -0.8283), (-7.61e-05, 0.8967, -0.8295), (-7.596e-05, 0.5327, -0.8283), (-7.616e-05, -4.874e-06, -0.8283), (-7.636e-05, -0.5327, -0.8283), (-0.5195, 0.8967, -0.8295), (-0.5192, 0.5327, -0.8283), (-0.5192, -4.652e-06, -0.8283), (-0.5192, -0.5327, -0.8283), (-0.9511, 0.533, -0.8295), (-0.9511, -5.299e-06, -0.8295), (-0.9511, -0.533, -0.8295), (-0.9511, 0.8967, -0.8295), (0.9595, 0.533, -0.8295), (0.9595, -5.962e-06, -0.8295), (0.9595, -0.533, -0.8295), (0.9595, 0.8967, -0.8295), (0.5194, -0.8964, -0.8295), (-7.674e-05, -0.8964, -0.8295), (-0.5195, -0.8964, -0.8295), (-0.9511, -0.8964, -0.8295), (0.9595, -0.8964, -0.8295), (0.5201, -0.8978, -0.6545), (-0.5203, 0.898, -0.6545), (0.9609, -0.8978, -0.6545), (0.9609, -7.641e-06, -0.6545), (0.9609, -0.5338, -0.6545), (-0.9525, -0.5338, -0.6545), (-0.9525, -6.977e-06, -0.6545), (-0.9525, -0.8978, -0.6545), (0.9609, 0.898, -0.6545), (0.9609, 0.5338, -0.6545), (-0.9525, 0.5338, -0.6545), (-0.9525, 0.898, -0.6545), (-7.728e-05, -0.8978, -0.6545), (-0.5203, -0.8978, -0.6545), (-7.664e-05, 0.898, -0.6545), (0.5201, 0.898, -0.6545), (0.9756, -0.9116, 0.8091), (0.9756, -0.542, 0.809), (-0.9673, -2.24e-05, 0.8092), (-0.9674, -0.9118, 0.8095), (0.9756, 0.542, 0.809), (-0.9674, 0.912, 0.8095), (-0.5284, -0.9118, 0.8095), (0.5282, 0.9121, 0.8095), (0.5282, -0.9118, 0.8095), (-0.5284, 0.9121, 0.8095), (0.9755, -2.266e-05, 0.8088), (-0.9673, -0.5421, 0.8094), (0.9756, 0.9118, 0.8091), (-0.9673, 0.5421, 0.8094), (-8.711e-05, -0.9117, 0.8093), (-8.646e-05, 0.912, 0.8093), (-0.983, -0.7937, -1.0), (-1.015, -0.8199, 0.9858), (0.4915, -0.7937, -1.0), (-1.13e-05, -0.7937, -1.0), (-0.4915, -0.7937, -1.0), (-0.9906, -0.7999, -0.3519), (-1.005, -0.8114, 0.3064), (-0.9853, -0.7956, -0.6754), (-1.011, -0.8166, 0.6439), (-0.8999, -0.7937, -1.0), (0.9079, -0.7937, -1.0), (0.983, -0.7937, -1.0), (1.015, -0.8199, 0.9858), (0.9906, -0.7999, -0.3519), (1.005, -0.8114, 0.3064), (0.9853, -0.7956, -0.6754), (1.011, -0.8166, 0.6439), (-0.9879, -0.9162, 0.9889), (0.9962, -0.916, 0.9884), (0.5192, -0.8605, -0.8288), (-7.658e-05, -0.8605, -0.8288), (-0.5193, -0.8605, -0.8288), (-0.9511, -0.8608, -0.8295), (0.9595, -0.8608, -0.8295), (0.9609, -0.8621, -0.6545), (-0.9525, -0.8621, -0.6545), (-0.9673, -0.8755, 0.8093), (0.9755, -0.8753, 0.8089), (0.983, 0.8084, -1.0), (1.015, 0.8349, 0.9858), (0.9906, 0.8146, -0.3519), (1.005, 0.8264, 0.3064), (0.9853, 0.8103, -0.6754), (1.011, 0.8316, 0.6439), (-0.9879, 0.933, 0.9891), (0.9963, 0.9327, 0.9886), (-0.983, 0.8084, -1.0), (-1.015, 0.8349, 0.9858), (0.4915, 0.8084, -1.0), (-1.112e-05, 0.8084, -1.0), (-0.4915, 0.8084, -1.0), (-0.9906, 0.8146, -0.3519), (-1.005, 0.8264, 0.3064), (-0.9853, 0.8103, -0.6754), (-1.011, 0.8316, 0.6439), (-0.8999, 0.8084, -1.0), (0.9079, 0.8084, -1.0), (0.5192, 0.8764, -0.8291), (-7.602e-05, 0.8764, -0.8291), (-0.5194, 0.8764, -0.8291), (-0.9511, 0.8766, -0.8295), (0.9595, 0.8766, -0.8295), (-0.9525, 0.8779, -0.6545), (0.9609, 0.8779, -0.6545), (0.9756, 0.8914, 0.809), (-0.9674, 0.8916, 0.8094), (0.8706, 0.983, -1.0), (0.8706, -0.9829, -1.0), (0.8992, 1.015, 0.9858), (0.8992, -1.015, 0.9858), (0.8706, 0.4915, -1.0), (0.8706, 2.863e-05, -1.0), (0.8706, -0.4914, -1.0), (0.8773, -0.9906, -0.3519), (0.89, -1.005, 0.3064), (0.89, 1.005, 0.3064), (0.8773, 0.9906, -0.3519), (0.8726, -0.9853, -0.6754), (0.8726, 0.9853, -0.6754), (0.8956, 1.011, 0.6439), (0.8956, -1.011, 0.6439), (0.9555, 0.9543, 0.989), (0.8706, 0.8269, -1.0), (0.8706, -0.8265, -1.0), (0.9555, -0.9542, 0.989), (0.9194, 0.5327, -0.8284), (0.9194, -5.214e-06, -0.8284), (0.9194, -0.5327, -0.8284), (0.92, 0.8967, -0.8295), (0.92, -0.8964, -0.8295), (0.9214, 0.898, -0.6545), (0.9214, -0.8978, -0.6545), (0.9357, -0.9117, 0.8094), (0.9357, 0.912, 0.8094), (0.9197, -0.8605, -0.8288), (0.8706, -0.7937, -1.0), (0.9198, 0.8764, -0.8291), (0.8706, 0.8084, -1.0), (-0.8845, 0.983, -1.0), (-0.8845, -0.9829, -1.0), (-0.9136, 1.015, 0.9858), (-0.9136, -1.015, 0.9858), (-0.8845, 0.4915, -1.0), (-0.8845, 2.89e-05, -1.0), (-0.8845, -0.4914, -1.0), (-0.9042, 1.005, 0.3064), (-0.8913, 0.9906, -0.3519), (-0.8913, -0.9906, -0.3519), (-0.9042, -1.005, 0.3064), (-0.8866, -0.9853, -0.6754), (-0.8866, 0.9853, -0.6754), (-0.9099, 1.011, 0.6439), (-0.9099, -1.011, 0.6439), (-0.9711, 0.9544, 0.9892), (-0.8845, 0.8269, -1.0), (-0.8845, -0.8265, -1.0), (-0.9711, -0.9543, 0.9892), (-0.9345, 0.5328, -0.8289), (-0.9345, -4.874e-06, -0.8289), (-0.9345, -0.5328, -0.8289), (-0.9348, 0.8967, -0.8295), (-0.9348, -0.8964, -0.8295), (-0.9362, -0.8978, -0.6545), (-0.9362, 0.898, -0.6545), (-0.9509, 0.9121, 0.8095), (-0.9509, -0.9118, 0.8095), (-0.9345, -0.8605, -0.8289), (-0.8845, -0.7937, -1.0), (-0.9346, 0.8764, -0.8291), (-0.8845, 0.8084, -1.0), (1.033, -0.8688, 1.147), (1.033, -1.033, 1.147), (-0.9458, 1.033, 1.147), (-1.033, 1.033, 1.147), (-0.9458, -1.033, 1.147), (-1.033, -1.033, 1.147), (-1.033, 0.869, 1.147), (0.915, 1.033, 1.147), (0.5165, 1.033, 1.147), (-1.074e-05, 1.033, 1.147), (-0.5166, 1.033, 1.147), (0.915, -1.033, 1.147), (0.5165, -1.033, 1.147), (-1.154e-05, -1.033, 1.147), (-0.5166, -1.033, 1.147), (0.5489, -0.971, 1.15), (-0.0001156, -0.9709, 1.15), (-0.5491, -0.971, 1.15), (1.033, 0.8495, 1.147), (1.033, 0.5165, 1.147), (1.033, -3.743e-05, 1.147), (1.033, -0.5166, 1.147), (-1.033, -0.8343, 1.147), (-1.033, -0.5166, 1.147), (-1.033, -3.667e-05, 1.147), (-1.033, 0.5165, 1.147), (1.014, 0.577, 1.15), (1.014, -0.0001135, 1.15), (1.014, -0.5772, 1.15), (-0.9296, 1.033, 1.147), (-0.9296, -1.033, 1.147), (-1.005, 0.5771, 1.15), (-1.005, -0.0001133, 1.15), (-1.005, -0.5774, 1.15), (-1.005, 0.9493, 1.15), (-1.005, -0.9711, 1.15), (1.033, 1.033, 1.147), (0.9542, 1.033, 1.147), (0.9542, -1.033, 1.147), (1.014, 0.9491, 1.15), (1.014, -0.9709, 1.15), (-1.033, 0.8495, 1.147), (1.033, 0.869, 1.147), (0.5489, 0.9711, 1.15), (-0.0001149, 0.971, 1.15), (-0.5491, 0.9711, 1.15), (-1.005, 0.9712, 1.15), (1.014, 0.971, 1.15), (-0.9881, 0.9711, 1.15), (0.9723, 0.971, 1.15), (1.033, -0.8343, 1.147), (-1.033, -0.8688, 1.147), (-1.005, -0.9323, 1.15), (1.014, -0.9321, 1.15), (-0.9881, -0.971, 1.15), (0.9723, -0.9709, 1.15), (1.053, -0.9026, 0.9858), (1.053, -1.073, 0.9858), (-0.964, 1.073, 0.9858), (-1.053, 1.073, 0.9858), (-0.964, -1.073, 0.9858), (-1.053, -1.073, 0.9858), (-1.053, 0.9028, 0.9858), (0.9327, 1.073, 0.9858), (0.5265, 1.073, 0.9857), (3.17e-06, 1.073, 0.9857), (-0.5265, 1.073, 0.9857), (0.9327, -1.073, 0.9858), (0.5265, -1.073, 0.9857), (2.354e-06, -1.073, 0.9857), (-0.5265, -1.073, 0.9857), (1.072, -0.5461, 1.147), (1.053, -0.5367, 0.9858), (1.053, 0.8826, 0.9858), (1.053, 0.5366, 0.9858), (1.053, -6.891e-05, 0.9858), (-1.053, -0.8668, 0.9858), (-1.053, -0.5367, 0.9858), (-1.053, -6.811e-05, 0.9858), (-1.053, 0.5366, 0.9858), (-0.9475, 1.073, 0.9858), (-0.9641, 1.092, 1.147), (0.949, -1.092, 1.147), (-0.9475, -1.073, 0.9858), (0.5358, -1.092, 1.147), (1.072, -9.347e-05, 1.147), (1.053, 1.073, 0.9858), (1.072, 1.092, 1.147), (0.9726, 1.073, 0.9858), (0.9726, -1.073, 0.9858), (-1.053, 0.8826, 0.9858), (1.053, 0.9028, 0.9858), (-0.5357, 1.092, 1.147), (1.072, 0.546, 1.147), (-1.072, -1.092, 1.147), (-1.072, -0.9185, 1.147), (-1.053, -0.9026, 0.9858), (1.053, -0.8668, 0.9858), (-1.072, 0.546, 1.147), (-1.072, 0.898, 1.147), (-0.9641, -1.092, 1.147), (-0.9809, -1.092, 1.147), (3.428e-06, 1.092, 1.147), (0.5358, 1.092, 1.147), (1.072, 0.9186, 1.147), (1.072, 0.898, 1.147), (1.072, -0.9185, 1.147), (1.072, -1.092, 1.147), (-0.9809, 1.092, 1.147), (-1.072, 1.092, 1.147), (-1.072, 0.9186, 1.147), (0.949, 1.092, 1.147), (2.598e-06, -1.092, 1.147), (-0.5357, -1.092, 1.147), (-1.072, -0.882, 1.147), (-1.072, -0.5461, 1.147), (-1.072, -9.265e-05, 1.147), (0.9897, 1.092, 1.147), (0.9897, -1.092, 1.147), (1.072, -0.882, 1.147)], [], [(182, 106, 2, 168), (5, 164, 418, 419), (180, 164, 5, 90), (122, 108, 6, 91), (158, 142, 7, 92), (120, 105, 3, 85), (310, 298, 8, 86), (86, 8, 9, 87), (87, 9, 10, 88), (312, 301, 17, 96), (96, 17, 18, 97), (97, 18, 19, 98), (348, 181, 397, 416), (149, 148, 405, 406), (380, 381, 455, 467), (315, 299, 11, 170), (170, 11, 12, 171), (171, 12, 13, 172), (281, 37, 40, 282), (37, 36, 39, 40), (36, 35, 38, 39), (280, 34, 37, 281), (34, 33, 36, 37), (33, 32, 35, 36), (329, 302, 34, 280), (302, 303, 33, 34), (303, 304, 32, 33), (323, 212, 209, 321), (267, 217, 208, 264), (355, 221, 200, 352), (213, 219, 201, 202), (220, 216, 198, 197), (322, 225, 185, 320), (222, 210, 205, 206), (224, 211, 193, 189), (266, 214, 203, 265), (250, 243, 29, 99), (99, 29, 30, 100), (100, 30, 31, 101), (275, 271, 26, 102), (102, 26, 27, 103), (103, 27, 28, 104), (333, 19, 432, 445), (148, 313, 411, 405), (142, 279, 452, 424), (287, 112, 25, 278), (112, 113, 24, 25), (113, 114, 23, 24), (80, 70, 72, 81), (70, 69, 71, 72), (79, 68, 70, 80), (68, 67, 69, 70), (274, 272, 68, 79), (272, 273, 67, 68), (77, 64, 66, 78), (64, 63, 65, 66), (76, 62, 64, 77), (62, 61, 63, 64), (249, 247, 62, 76), (247, 248, 61, 62), (74, 58, 60, 75), (58, 57, 59, 60), (73, 56, 58, 74), (56, 55, 57, 58), (309, 305, 56, 73), (305, 306, 55, 56), (94, 52, 54, 95), (52, 51, 53, 54), (93, 50, 52, 94), (50, 49, 51, 52), (311, 307, 50, 93), (307, 308, 49, 50), (121, 115, 48, 92), (115, 116, 47, 48), (155, 153, 47, 85), (153, 154, 48, 47), (119, 117, 45, 84), (117, 118, 46, 45), (177, 175, 43, 83), (175, 176, 44, 43), (163, 177, 83, 1), (106, 119, 84, 2), (141, 155, 85, 3), (299, 309, 73, 11), (11, 73, 74, 12), (12, 74, 75, 13), (242, 249, 76, 23), (23, 76, 77, 24), (24, 77, 78, 25), (270, 274, 79, 20), (20, 79, 80, 21), (21, 80, 81, 22), (51, 87, 88, 53), (49, 86, 87, 51), (308, 310, 86, 49), (116, 120, 85, 47), (107, 121, 92, 7), (300, 311, 93, 14), (14, 93, 94, 15), (15, 94, 95, 16), (69, 103, 104, 71), (67, 102, 103, 69), (273, 275, 102, 67), (63, 100, 101, 65), (61, 99, 100, 63), (248, 250, 99, 61), (57, 97, 98, 59), (55, 96, 97, 57), (306, 312, 96, 55), (154, 158, 92, 48), (118, 122, 91, 46), (176, 180, 90, 44), (340, 344, 122, 118), (332, 343, 121, 107), (338, 342, 120, 116), (331, 341, 119, 106), (339, 340, 118, 117), (341, 339, 117, 119), (337, 338, 116, 115), (343, 337, 115, 121), (335, 336, 114, 113), (334, 335, 113, 112), (361, 334, 112, 287), (214, 213, 202, 203), (216, 215, 199, 198), (354, 223, 207, 353), (342, 330, 105, 120), (344, 333, 108, 122), (166, 167, 379, 378), (347, 331, 106, 182), (44, 90, 140, 134), (4, 89, 139, 125), (41, 82, 138, 136), (1, 83, 137, 124), (42, 41, 136, 135), (89, 42, 135, 139), (43, 44, 134, 133), (83, 43, 133, 137), (412, 362, 468, 481), (369, 399, 479, 473), (243, 169, 458, 438), (21, 22, 129, 128), (20, 21, 128, 127), (270, 20, 127, 288), (163, 1, 124, 183), (313, 161, 409, 411), (90, 5, 126, 140), (82, 0, 123, 138), (0, 146, 162, 123), (164, 254, 459, 418), (277, 130, 388, 401), (330, 346, 159, 105), (284, 286, 158, 154), (42, 89, 157, 152), (0, 82, 156, 146), (278, 285, 155, 141), (283, 284, 154, 153), (285, 283, 153, 155), (41, 42, 152, 151), (82, 41, 151, 156), (105, 159, 141, 3), (371, 370, 465, 464), (89, 4, 147, 157), (18, 17, 430, 431), (376, 392, 462, 475), (260, 184, 402, 415), (298, 314, 143, 8), (8, 143, 144, 9), (9, 144, 145, 10), (286, 279, 142, 158), (28, 27, 437, 434), (253, 163, 183, 252), (359, 347, 182, 251), (295, 218, 204, 293), (256, 258, 180, 176), (46, 91, 179, 174), (2, 84, 178, 168), (253, 257, 177, 163), (255, 256, 176, 175), (257, 255, 175, 177), (45, 46, 174, 173), (84, 45, 173, 178), (91, 6, 169, 179), (245, 171, 172, 246), (244, 170, 171, 245), (327, 315, 170, 244), (294, 220, 197, 292), (223, 222, 206, 207), (225, 224, 189, 185), (258, 254, 164, 180), (130, 131, 389, 388), (251, 182, 168, 242), (290, 291, 194, 190), (190, 194, 195, 191), (191, 195, 196, 192), (289, 290, 190, 186), (186, 190, 191, 187), (187, 191, 192, 188), (328, 289, 186, 317), (317, 186, 187, 318), (318, 187, 188, 319), (350, 198, 199, 351), (349, 197, 198, 350), (360, 292, 197, 349), (358, 264, 208, 353), (262, 263, 207, 206), (261, 262, 206, 205), (326, 261, 205, 321), (233, 241, 224, 225), (232, 240, 222, 223), (297, 239, 220, 294), (296, 238, 218, 295), (357, 232, 223, 354), (228, 237, 215, 216), (227, 236, 213, 214), (269, 227, 214, 266), (241, 235, 211, 224), (240, 234, 210, 222), (325, 233, 225, 322), (239, 228, 216, 220), (236, 230, 219, 213), (356, 231, 221, 355), (268, 229, 217, 267), (324, 226, 212, 323), (316, 184, 226, 324), (259, 181, 229, 268), (345, 160, 231, 356), (131, 130, 230, 236), (109, 110, 228, 239), (313, 148, 233, 325), (166, 165, 234, 240), (149, 150, 235, 241), (260, 132, 227, 269), (132, 131, 236, 227), (110, 111, 237, 228), (348, 167, 232, 357), (277, 161, 238, 296), (276, 109, 239, 297), (167, 166, 240, 232), (148, 149, 241, 233), (184, 260, 269, 226), (111, 259, 268, 237), (237, 268, 267, 215), (226, 269, 266, 212), (319, 188, 261, 326), (188, 192, 262, 261), (192, 196, 263, 262), (351, 199, 264, 358), (114, 251, 242, 23), (16, 332, 442, 428), (104, 28, 254, 258), (304, 327, 244, 32), (32, 244, 245, 35), (35, 245, 246, 38), (81, 72, 255, 257), (72, 71, 256, 255), (22, 81, 257, 253), (71, 104, 258, 256), (336, 359, 251, 114), (22, 253, 252, 129), (370, 369, 473, 465), (174, 179, 250, 248), (168, 178, 249, 242), (173, 174, 248, 247), (178, 173, 247, 249), (179, 169, 243, 250), (212, 266, 265, 209), (215, 267, 264, 199), (160, 276, 297, 231), (130, 277, 296, 230), (230, 296, 295, 219), (231, 297, 294, 221), (352, 200, 292, 360), (320, 185, 289, 328), (185, 189, 290, 289), (189, 193, 291, 290), (221, 294, 292, 200), (219, 295, 293, 201), (101, 31, 279, 286), (78, 66, 283, 285), (66, 65, 284, 283), (25, 78, 285, 278), (65, 101, 286, 284), (146, 270, 288, 162), (160, 345, 410, 408), (346, 361, 287, 159), (152, 157, 275, 273), (146, 156, 274, 270), (151, 152, 273, 272), (156, 151, 272, 274), (159, 287, 278, 141), (17, 301, 429, 430), (157, 147, 271, 275), (314, 329, 280, 143), (143, 280, 281, 144), (144, 281, 282, 145), (162, 288, 329, 314), (204, 320, 328, 293), (129, 252, 327, 304), (203, 319, 326, 265), (161, 313, 325, 238), (165, 316, 324, 234), (234, 324, 323, 210), (238, 325, 322, 218), (265, 326, 321, 209), (202, 318, 319, 203), (201, 317, 318, 202), (293, 328, 317, 201), (252, 183, 315, 327), (123, 162, 314, 298), (391, 372, 454, 443), (134, 140, 312, 306), (125, 139, 311, 300), (136, 138, 310, 308), (124, 137, 309, 299), (135, 136, 308, 307), (139, 135, 307, 311), (133, 134, 306, 305), (137, 133, 305, 309), (218, 322, 320, 204), (210, 323, 321, 205), (128, 129, 304, 303), (127, 128, 303, 302), (288, 127, 302, 329), (183, 124, 299, 315), (27, 26, 436, 437), (140, 126, 301, 312), (138, 123, 298, 310), (145, 282, 361, 346), (193, 352, 360, 291), (38, 246, 359, 336), (196, 351, 358, 263), (181, 348, 357, 229), (150, 345, 356, 235), (235, 356, 355, 211), (229, 357, 354, 217), (263, 358, 353, 207), (291, 360, 349, 194), (194, 349, 350, 195), (195, 350, 351, 196), (246, 172, 347, 359), (10, 145, 346, 330), (131, 132, 390, 389), (172, 13, 331, 347), (147, 4, 448, 453), (98, 19, 333, 344), (88, 10, 330, 342), (217, 354, 353, 208), (282, 40, 334, 361), (40, 39, 335, 334), (39, 38, 336, 335), (95, 54, 337, 343), (54, 53, 338, 337), (75, 60, 339, 341), (60, 59, 340, 339), (13, 75, 341, 331), (53, 88, 342, 338), (16, 95, 343, 332), (59, 98, 344, 340), (211, 355, 352, 193), (397, 413, 367, 366), (417, 377, 374, 373), (377, 378, 375, 374), (378, 379, 376, 375), (396, 403, 387, 393), (393, 387, 386, 394), (394, 386, 385, 395), (416, 397, 366, 392), (382, 389, 390, 383), (381, 388, 389, 382), (380, 401, 388, 381), (362, 402, 400, 363), (398, 399, 409, 404), (391, 364, 408, 410), (364, 365, 368, 408), (369, 370, 405, 411), (370, 371, 406, 405), (371, 372, 407, 406), (412, 415, 402, 362), (414, 384, 413, 397), (395, 385, 384, 414), (383, 390, 415, 412), (404, 409, 401, 380), (408, 368, 403, 396), (399, 369, 411, 409), (402, 417, 373, 400), (372, 391, 410, 407), (379, 416, 392, 376), (386, 387, 460, 478), (111, 110, 394, 395), (368, 365, 471, 472), (165, 166, 378, 377), (259, 111, 395, 414), (345, 150, 407, 410), (150, 149, 406, 407), (15, 16, 428, 427), (26, 271, 435, 436), (167, 348, 416, 379), (276, 160, 408, 396), (110, 109, 393, 394), (169, 6, 423, 458), (184, 316, 417, 402), (181, 259, 414, 397), (132, 260, 415, 390), (279, 31, 441, 452), (363, 400, 480, 469), (387, 403, 461, 460), (161, 277, 401, 409), (109, 276, 396, 393), (108, 333, 445, 422), (316, 165, 377, 417), (385, 386, 478, 477), (366, 367, 456, 463), (14, 15, 427, 426), (271, 147, 453, 435), (383, 412, 481, 433), (419, 418, 468, 469), (424, 452, 461, 472), (445, 432, 475, 462), (438, 458, 457, 476), (418, 459, 481, 468), (431, 430, 446, 474), (434, 437, 447, 433), (428, 442, 443, 454), (430, 429, 444, 446), (437, 436, 455, 447), (453, 448, 449, 466), (427, 428, 454, 464), (436, 435, 467, 455), (458, 423, 456, 457), (452, 441, 460, 461), (422, 445, 462, 463), (426, 427, 464, 465), (435, 453, 466, 467), (439, 438, 476, 477), (432, 431, 474, 475), (420, 421, 471, 470), (440, 439, 477, 478), (450, 425, 473, 479), (448, 450, 479, 449), (423, 422, 463, 456), (441, 440, 478, 460), (429, 451, 480, 444), (425, 426, 465, 473), (442, 420, 470, 443), (451, 419, 469, 480), (459, 434, 433, 481), (421, 424, 472, 471), (29, 243, 438, 439), (19, 18, 431, 432), (372, 371, 464, 454), (400, 373, 444, 480), (367, 413, 457, 456), (381, 382, 447, 455), (404, 380, 467, 466), (107, 7, 421, 420), (30, 29, 439, 440), (373, 374, 446, 444), (125, 300, 425, 450), (364, 391, 443, 470), (403, 368, 472, 461), (362, 363, 469, 468), (382, 383, 433, 447), (4, 125, 450, 448), (6, 108, 422, 423), (31, 30, 440, 441), (374, 375, 474, 446), (413, 384, 476, 457), (301, 126, 451, 429), (392, 366, 463, 462), (398, 404, 466, 449), (365, 364, 470, 471), (300, 14, 426, 425), (332, 107, 420, 442), (126, 5, 419, 451), (384, 385, 477, 476), (399, 398, 449, 479), (254, 28, 434, 459), (7, 142, 424, 421), (375, 376, 475, 474)])
me_cube.polygons.foreach_set('material_index', [1, 1, 1, 1, 1, 1, 1, 1, 1, 1, 1, 1, 1, 1, 1, 1, 1, 1, 1, 1, 1, 1, 1, 1, 1, 1, 1, 1, 1, 1, 1, 1, 1, 1, 1, 1, 1, 1, 1, 1, 1, 1, 1, 1, 1, 1, 1, 1, 1, 1, 1, 1, 1, 1, 1, 1, 1, 1, 1, 1, 1, 1, 1, 1, 1, 1, 1, 1, 1, 1, 1, 1, 1, 1, 1, 1, 1, 1, 1, 1, 1, 1, 1, 1, 1, 1, 1, 1, 1, 1, 1, 1, 1, 1, 1, 1, 1, 1, 1, 1, 1, 1, 1, 1, 1, 1, 1, 1, 1, 1, 1, 1, 1, 1, 1, 1, 1, 1, 1, 1, 1, 1, 1, 1, 1, 1, 1, 1, 1, 1, 1, 1, 1, 1, 1, 1, 1, 1, 1, 1, 1, 1, 1, 1, 1, 1, 1, 1, 1, 1, 1, 1, 1, 1, 1, 1, 1, 1, 1, 1, 1, 1, 1, 1, 1, 1, 1, 1, 1, 1, 1, 1, 1, 1, 1, 1, 1, 1, 1, 1, 1, 1, 1, 1, 1, 1, 1, 1, 1, 1, 1, 1, 1, 1, 1, 1, 1, 1, 1, 1, 1, 1, 1, 1, 1, 1, 1, 1, 1, 1, 1, 1, 1, 1, 1, 1, 1, 1, 1, 1, 1, 1, 1, 1, 1, 1, 1, 1, 1, 1, 1, 1, 1, 1, 1, 1, 1, 1, 1, 1, 1, 1, 1, 1, 1, 1, 1, 1, 1, 1, 1, 1, 1, 1, 1, 1, 1, 1, 1, 1, 1, 1, 1, 1, 1, 1, 1, 1, 1, 1, 1, 1, 1, 1, 1, 1, 1, 1, 1, 1, 1, 1, 1, 1, 1, 1, 1, 1, 1, 1, 1, 1, 1, 1, 1, 1, 1, 1, 1, 1, 1, 1, 1, 1, 1, 1, 1, 1, 1, 1, 1, 1, 1, 1, 1, 1, 1, 1, 1, 1, 1, 1, 1, 1, 1, 1, 1, 1, 1, 1, 1, 1, 1, 1, 1, 1, 1, 1, 1, 1, 1, 1, 1, 1, 1, 1, 1, 1, 1, 1, 1, 1, 1, 1, 1, 1, 1, 1, 1, 1, 1, 1, 1, 1, 1, 1, 1, 1, 1, 1, 1, 1, 1, 1, 1, 1, 1, 1, 1, 1, 1, 1, 1, 1, 1, 1, 1, 1, 1, 1, 1, 1, 1, 1, 1, 1, 1, 1, 1, 1, 1, 1, 1, 1, 1, 1, 1, 1, 1, 1, 1, 1, 1, 1, 1, 1, 1, 1, 1, 1, 1, 1, 1, 1, 1, 1, 1, 1, 1, 1, 1, 1, 1, 1, 1, 1, 1, 1, 1, 1, 1, 1, 1, 1, 1, 1, 1, 1, 1, 1, 1, 1, 1, 1, 1, 1, 1, 1, 1, 1, 1, 1, 1, 1, 1, 1, 1, 1, 1, 1, 1, 1, 1, 1, 1, 1, 1, 1, 1, 1])
me_cube.materials.append(mat_material)
me_cube.materials.append(mat_material_001)
me_cube.use_remesh_preserve_volume = False
me_cube.use_remesh_preserve_attributes = False
me_cube.use_mirror_vertex_groups = False
me_cube.update()

# ---- objects
ob_cylinder = bpy.data.objects.new('Cylinder', me_cylinder_009)
ob_wagon_wheel_tires_003 = bpy.data.objects.new('wagon wheel tires.003', me_cylinder_008)
ob_wagon_wheel_disks_003 = bpy.data.objects.new('wagon wheel disks.003', me_cylinder_007)
ob_wagon_wheel_disks_002 = bpy.data.objects.new('wagon wheel disks.002', me_cylinder_006)
ob_wagon_wheel_tires_002 = bpy.data.objects.new('wagon wheel tires.002', me_cylinder_005)
ob_wagon_wheel_tires_001 = bpy.data.objects.new('wagon wheel tires.001', me_cylinder_004)
ob_wagon_wheel_disks_001 = bpy.data.objects.new('wagon wheel disks.001', me_cylinder_003)
ob_wagon_wheel_disks = bpy.data.objects.new('wagon wheel disks', me_cylinder_002)
ob_wagon_wheel_tires = bpy.data.objects.new('wagon wheel tires', me_cylinder_001)
ob_cube = bpy.data.objects.new('Cube', me_cube)
ob_lamp = bpy.data.objects.new('Lamp', light_lamp)
ob_camera = bpy.data.objects.new('Camera', cam_camera)

# ---- transforms, parenting, visibility, modifiers, constraints
ob_cylinder.location = (0.8627, 9.414e-05, -0.3346)
ob_cylinder.rotation_euler = (1.571, -0.0, 0.0)
ob_cylinder.scale = (0.06343, 0.06343, 0.06343)
ob_cylinder.lineart.crease_threshold = 0.0
_m = ob_cylinder.modifiers.new('Mirror', 'MIRROR')
_m.use_axis = (False, False, True)
_m.use_clip = True
ob_wagon_wheel_tires_003.location = (0.8481, -0.8135, -0.3297)
ob_wagon_wheel_tires_003.rotation_euler = (1.571, -0.0, 0.0)
ob_wagon_wheel_tires_003.scale = (0.218, 0.218, 0.0862)
ob_wagon_wheel_tires_003.lineart.crease_threshold = 0.0
_m = ob_wagon_wheel_tires_003.modifiers.new('Mirror', 'MIRROR')
_m.use_axis = (False, False, True)
ob_wagon_wheel_disks_003.location = (0.8481, -0.8135, -0.3297)
ob_wagon_wheel_disks_003.rotation_euler = (1.571, -0.0, 0.0)
ob_wagon_wheel_disks_003.scale = (0.218, 0.218, 0.0862)
ob_wagon_wheel_disks_003.lineart.crease_threshold = 0.0
_m = ob_wagon_wheel_disks_003.modifiers.new('Mirror', 'MIRROR')
_m.use_axis = (False, False, True)
ob_wagon_wheel_disks_002.location = (-0.988, -0.8135, -0.3297)
ob_wagon_wheel_disks_002.rotation_euler = (1.571, -0.0, 0.0)
ob_wagon_wheel_disks_002.scale = (0.218, 0.218, 0.0862)
ob_wagon_wheel_disks_002.lineart.crease_threshold = 0.0
_m = ob_wagon_wheel_disks_002.modifiers.new('Mirror', 'MIRROR')
_m.use_axis = (False, False, True)
ob_wagon_wheel_tires_002.location = (-0.988, -0.8135, -0.3297)
ob_wagon_wheel_tires_002.rotation_euler = (1.571, -0.0, 0.0)
ob_wagon_wheel_tires_002.scale = (0.218, 0.218, 0.0862)
ob_wagon_wheel_tires_002.lineart.crease_threshold = 0.0
_m = ob_wagon_wheel_tires_002.modifiers.new('Mirror', 'MIRROR')
_m.use_axis = (False, False, True)
ob_wagon_wheel_tires_001.location = (-0.988, 0.829, -0.3297)
ob_wagon_wheel_tires_001.rotation_euler = (1.571, -0.0, 0.0)
ob_wagon_wheel_tires_001.scale = (0.218, 0.218, 0.0862)
ob_wagon_wheel_tires_001.lineart.crease_threshold = 0.0
_m = ob_wagon_wheel_tires_001.modifiers.new('Mirror', 'MIRROR')
_m.use_axis = (False, False, True)
ob_wagon_wheel_disks_001.location = (-0.988, 0.829, -0.3297)
ob_wagon_wheel_disks_001.rotation_euler = (1.571, -0.0, 0.0)
ob_wagon_wheel_disks_001.scale = (0.218, 0.218, 0.0862)
ob_wagon_wheel_disks_001.lineart.crease_threshold = 0.0
_m = ob_wagon_wheel_disks_001.modifiers.new('Mirror', 'MIRROR')
_m.use_axis = (False, False, True)
ob_wagon_wheel_disks.location = (0.8481, 0.829, -0.3297)
ob_wagon_wheel_disks.rotation_euler = (1.571, -0.0, 0.0)
ob_wagon_wheel_disks.scale = (0.218, 0.218, 0.0862)
ob_wagon_wheel_disks.lineart.crease_threshold = 0.0
_m = ob_wagon_wheel_disks.modifiers.new('Mirror', 'MIRROR')
_m.use_axis = (False, False, True)
ob_wagon_wheel_tires.location = (0.8481, 0.829, -0.3297)
ob_wagon_wheel_tires.rotation_euler = (1.571, -0.0, 0.0)
ob_wagon_wheel_tires.scale = (0.218, 0.218, 0.0862)
ob_wagon_wheel_tires.lineart.crease_threshold = 0.0
_m = ob_wagon_wheel_tires.modifiers.new('Mirror', 'MIRROR')
_m.use_axis = (False, False, True)
ob_cube.location = (0.0, 0.0, 0.0)
ob_cube.scale = (1.5, 0.743, 0.3004)
ob_cube.lock_rotations_4d = False
ob_cube.empty_display_type = 'ARROWS'
ob_cube.lineart.crease_threshold = 0.0
_m = ob_cube.modifiers.new('Subsurf', 'SUBSURF')
_m.uv_smooth = 'PRESERVE_CORNERS'
_m.quality = 2
_m.show_only_control_edges = False
ob_lamp.location = (4.076, 1.005, 5.904)
ob_lamp.rotation_euler = (0.6503, 0.05522, 1.866)
ob_lamp.lock_rotations_4d = False
ob_lamp.empty_display_type = 'ARROWS'
ob_lamp.color = (0.0, 0.0, 0.0, 0.0)
ob_lamp.lineart.crease_threshold = 0.0
ob_camera.location = (7.481, -6.508, 5.344)
ob_camera.rotation_euler = (1.109, 0.01082, 0.8149)
ob_camera.lock_rotations_4d = False
ob_camera.empty_display_type = 'ARROWS'
ob_camera.color = (0.0, 0.0, 0.0, 0.0)
ob_camera.display_type = 'WIRE'
ob_camera.lineart.crease_threshold = 0.0

# ---- collection membership
col_collection_1.objects.link(ob_cylinder)
col_collection_1.objects.link(ob_wagon_wheel_tires_003)
col_collection_1.objects.link(ob_wagon_wheel_disks_003)
col_collection_1.objects.link(ob_wagon_wheel_disks_002)
col_collection_1.objects.link(ob_wagon_wheel_tires_002)
col_collection_1.objects.link(ob_wagon_wheel_tires_001)
col_collection_1.objects.link(ob_wagon_wheel_disks_001)
col_collection_1.objects.link(ob_wagon_wheel_disks)
col_collection_1.objects.link(ob_wagon_wheel_tires)
col_collection_1.objects.link(ob_cube)
col_collection_1.objects.link(ob_lamp)
col_collection_1.objects.link(ob_camera)

# ---- scene / render settings (as saved in the file)
scene.camera = ob_camera
scene.frame_start = 1; scene.frame_end = 250; scene.frame_set(1)
scene.render.engine = 'BLENDER_EEVEE_NEXT'
scene.render.resolution_percentage = 50
scene.render.dither_intensity = 0.0
scene.cycles.use_denoising = False
scene.cycles.samples = 10
scene.cycles.sampling_pattern = 'TABULATED_SOBOL'
scene.cycles.light_sampling_threshold = 0.0
scene.cycles.use_adaptive_sampling = False
scene.cycles.use_light_tree = False
scene.cycles.blur_glossy = 0.0
scene.cycles.pixel_filter_type = 'GAUSSIAN'
scene.cycles.sample_clamp_indirect = 0.0
scene.view_settings.view_transform = 'Standard'
bpy.context.view_layer.update()
